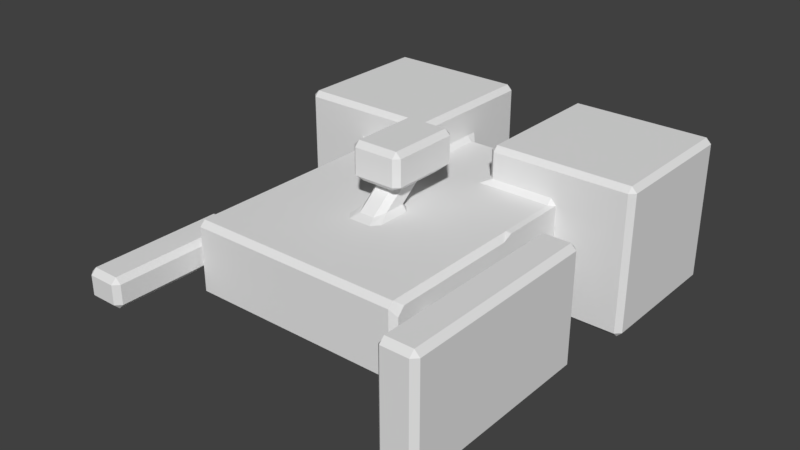 # Source: spaceSimpleNEW.blend  (saved by Blender 2.78.0; exported with 4.5.12 LTS)
import bpy
from mathutils import Matrix  # noqa: F401  (used for matrix-valued properties, if any)

bpy.ops.wm.read_factory_settings(use_empty=True)
scene = bpy.context.scene
scene.name = 'Scene'

# ---- collections
col_collection_1 = bpy.data.collections.new('Collection 1'); scene.collection.children.link(col_collection_1)

# ---- materials (node trees are filled in below, after node groups)
mat_material = bpy.data.materials.new('Material')
mat_material.alpha_threshold = 0.0
mat_material.use_transparent_shadow = False
mat_material.roughness = 0.5
mat_material.line_color = (0.0, 0.0, 0.0, 1.0)

# ---- material node trees

# ---- world
world_world = bpy.data.worlds.new('World'); scene.world = world_world
world_world.color = (0.05088, 0.05088, 0.05088)
world_world.use_sun_shadow = False
world_world.sun_shadow_jitter_overblur = 0.0
world_world.cycles.sampling_method = 'MANUAL'

# ---- meshes
me_cube = bpy.data.meshes.new('Cube')
me_cube.from_pydata([(-1.0, 5.0, -1.0), (-1.0, 5.0, 1.0), (5.0, 5.0, -1.0), (5.0, 5.0, 1.0), (1.143, 0.8575, -1.0), (0.8575, 0.8575, -1.0), (0.8575, 1.143, -1.0), (1.143, 1.143, -1.0), (1.143, -0.8575, -1.0), (1.143, -1.143, -1.0), (0.8575, -1.143, -1.0), (0.8575, -0.8575, -1.0), (-0.8575, -1.143, -1.0), (-1.0, -1.344, -0.8575), (-1.0, -1.143, -0.6559), (-1.0, -0.8575, -0.8575), (-0.8575, -0.8575, -1.0), (-0.8575, 1.143, -1.0), (-0.8575, 0.8575, -1.0), (-1.0, 0.8575, -0.8575), (-1.0, 1.143, -0.8575), (1.143, 0.7193, 1.0), (1.437, 0.8575, 1.0), (1.143, 1.143, 1.0), (0.8575, 1.143, 1.0), (0.8575, 0.8575, 1.0), (1.143, -0.7193, 1.0), (0.8575, -0.8575, 1.0), (0.8575, -1.143, 1.0), (1.143, -1.143, 1.0), (1.437, -0.8575, 1.0), (-0.8575, -1.143, 1.0), (-0.8575, -0.8575, 1.0), (-1.0, -0.8575, 0.8575), (-1.0, -1.143, 0.6559), (-1.0, -1.344, 0.8575), (-0.8575, 1.143, 1.0), (-1.0, 1.143, 0.8575), (-1.0, 0.8575, 0.8575), (-0.8575, 0.8575, 1.0), (0.8575, 3.0, -1.143), (1.0, 3.143, -1.143), (1.143, 3.143, -1.0), (1.143, 2.857, -1.0), (0.8575, 2.857, -1.0), (-0.8575, 3.0, -1.143), (-0.8575, 2.857, -1.0), (-1.0, 2.857, -0.8575), (-1.143, 3.0, -0.8575), (-1.143, 3.0, -1.143), (1.143, 3.143, 1.0), (1.0, 3.143, 1.143), (0.8575, 3.0, 1.143), (0.8575, 2.857, 1.0), (1.143, 2.857, 1.0), (-0.8575, 3.0, 1.143), (-1.143, 3.0, 1.143), (-1.143, 3.0, 0.8575), (-1.0, 2.857, 0.8575), (-0.8575, 2.857, 1.0), (1.0, 5.143, -0.8575), (1.143, 5.0, -0.8575), (1.143, 4.857, -1.0), (1.0, 4.857, -1.143), (1.0, 5.143, -1.143), (1.143, 4.857, 1.0), (1.143, 5.0, 0.8575), (1.0, 5.143, 0.8575), (1.0, 5.143, 1.143), (1.0, 4.857, 1.143), (0.8575, -3.0, -0.8575), (0.8575, -2.857, -1.0), (1.143, -2.857, -1.0), (1.143, -3.0, -0.8575), (-0.8575, -3.0, -0.8575), (-1.0, -2.857, -0.6559), (-1.0, -2.656, -0.8575), (-0.8575, -2.857, -1.0), (0.8575, -3.0, 0.8575), (1.143, -3.0, 0.8575), (1.143, -2.857, 1.0), (0.8575, -2.857, 1.0), (-0.8575, -3.0, 0.8575), (-0.8575, -2.857, 1.0), (-1.0, -2.656, 0.8575), (-1.0, -2.857, 0.6559), (7.0, 3.143, 1.143), (6.857, 3.0, 1.143), (6.857, 3.0, 0.9791), (7.0, 3.143, 0.8575), (7.0, 3.143, -1.143), (7.0, 3.143, -0.8575), (6.857, 3.0, -0.8575), (6.857, 3.0, -1.143), (2.857, 0.8575, -1.0), (2.857, 1.143, -1.0), (3.143, 1.143, -1.0), (3.143, 0.8575, -1.0), (2.857, -0.8575, -1.0), (3.143, -0.8575, -1.0), (3.143, -1.143, -1.0), (2.857, -1.143, -1.0), (2.857, 0.7193, 1.0), (3.143, 0.8575, 1.0), (3.143, 1.143, 1.0), (2.857, 1.143, 1.0), (2.563, 0.8575, 1.0), (2.857, -0.7193, 1.0), (2.563, -0.8575, 1.0), (2.857, -1.143, 1.0), (3.143, -1.143, 1.0), (3.143, -0.8575, 1.0), (3.143, 3.0, -1.143), (3.143, 2.857, -1.0), (2.857, 2.857, -1.0), (2.857, 3.143, -1.0), (3.0, 3.143, -1.143), (2.857, 3.143, 1.0), (2.857, 2.857, 1.0), (3.143, 2.857, 1.0), (3.143, 3.0, 1.143), (3.0, 3.143, 1.143), (3.0, 5.143, -0.8575), (3.0, 5.143, -1.143), (3.0, 4.857, -1.143), (2.857, 4.857, -1.0), (2.857, 5.0, -0.8575), (2.857, 4.857, 1.0), (3.0, 4.857, 1.143), (3.0, 5.143, 1.143), (3.0, 5.143, 0.8575), (2.857, 5.0, 0.8575), (3.143, -2.857, -1.0), (3.143, -3.0, -0.8575), (2.857, -3.0, -0.8575), (2.857, -2.857, -1.0), (3.143, -2.857, 1.0), (2.857, -2.857, 1.0), (2.857, -3.0, 0.8575), (3.143, -3.0, 0.8575), (6.857, 7.0, -1.143), (6.857, 7.0, -0.8575), (7.0, 6.857, -0.8575), (7.0, 6.857, -1.143), (7.0, 6.857, 1.143), (7.0, 6.857, 0.8575), (6.857, 7.0, 0.8575), (6.857, 7.0, 1.143), (4.857, 1.143, -1.0), (5.0, 1.143, -0.8575), (5.0, 0.8575, -0.8575), (4.857, 0.8575, -1.0), (4.857, -1.143, -1.0), (4.857, -0.8575, -1.0), (5.0, -0.8575, -0.8575), (5.0, -1.143, -0.6559), (5.0, -1.344, -0.8575), (4.857, 1.143, 1.0), (4.857, 0.8575, 1.0), (5.0, 0.8575, 0.8575), (5.0, 1.143, 0.9791), (4.857, -1.143, 1.0), (5.0, -1.344, 0.8575), (5.0, -1.143, 0.6559), (5.0, -0.8575, 0.8575), (4.857, -0.8575, 1.0), (4.857, 2.857, -1.0), (4.857, 3.0, -1.143), (5.143, 3.0, -1.143), (5.0, 3.0, -0.8575), (5.0, 3.0, 0.9791), (5.143, 3.0, 1.143), (4.857, 3.0, 1.143), (4.857, 2.857, 1.0), (5.0, -2.857, -0.6559), (4.857, -3.0, -0.8575), (4.857, -2.857, -1.0), (5.0, -2.656, -0.8575), (5.0, -2.857, 0.6559), (5.0, -2.656, 0.8575), (4.857, -2.857, 1.0), (4.857, -3.0, 0.8575), (7.0, 5.143, 1.143), (7.0, 4.857, 1.143), (7.0, 4.857, 0.8575), (7.0, 5.143, 0.8575), (7.0, 4.857, -1.143), (7.0, 5.143, -1.143), (7.0, 5.143, -0.8575), (7.0, 4.857, -0.8575), (5.143, 7.0, 1.143), (5.143, 7.0, 0.8575), (4.857, 7.0, 0.8575), (4.857, 7.0, 1.143), (5.143, 7.0, -1.143), (4.857, 7.0, -1.143), (4.857, 7.0, -0.8575), (5.143, 7.0, -0.8575), (-2.857, 7.0, -0.8575), (-2.857, 7.0, -1.143), (-3.0, 6.857, -1.143), (-3.0, 6.857, -0.8575), (-2.857, 7.0, 1.143), (-2.857, 7.0, 0.8575), (-3.0, 6.857, 0.8575), (-3.0, 6.857, 1.143), (-3.0, 4.857, 1.143), (-3.0, 5.143, 1.143), (-3.0, 5.143, 0.8575), (-3.0, 4.857, 0.8575), (-3.0, 4.857, -1.143), (-3.0, 4.857, -0.8575), (-3.0, 5.143, -0.8575), (-3.0, 5.143, -1.143), (-1.143, 7.0, 1.143), (-0.8575, 7.0, 1.143), (-0.8575, 7.0, 0.8575), (-1.143, 7.0, 0.8575), (1.0, 6.857, 0.8575), (0.8575, 7.0, 0.8575), (0.8575, 7.0, 1.143), (1.0, 6.857, 1.143), (-1.143, 7.0, -1.143), (-1.143, 7.0, -0.8575), (-0.8575, 7.0, -0.8575), (-0.8575, 7.0, -1.143), (1.0, 6.857, -1.143), (0.8575, 7.0, -1.143), (0.8575, 7.0, -0.8575), (1.0, 6.857, -0.8575), (3.143, 7.0, 1.143), (3.143, 7.0, 0.8575), (3.0, 6.857, 0.8575), (3.0, 6.857, 1.143), (3.0, 6.857, -1.143), (3.0, 6.857, -0.8575), (3.143, 7.0, -0.8575), (3.143, 7.0, -1.143), (-2.857, 3.0, -1.143), (-2.857, 3.0, -0.8575), (-3.0, 3.143, -0.8575), (-3.0, 3.143, -1.143), (-3.0, 3.143, 1.143), (-3.0, 3.143, 0.8575), (-2.857, 3.0, 0.8575), (-2.857, 3.0, 1.143), (0.8575, 3.0, 1.857), (1.0, 3.143, 1.857), (0.8575, 3.143, 2.0), (-1.143, 3.0, 1.857), (-0.8575, 3.0, 1.857), (-0.8575, 3.143, 2.0), (-1.143, 3.143, 2.0), (0.8575, 5.143, 2.0), (0.8575, 4.857, 2.0), (1.0, 4.857, 1.857), (1.0, 5.143, 1.857), (-0.8575, 5.143, 2.0), (-1.143, 5.143, 2.0), (-1.143, 4.857, 2.0), (-0.8575, 4.857, 2.0), (7.0, 3.143, 1.857), (6.857, 3.143, 2.0), (6.857, 3.0, 1.857), (7.0, 5.143, 1.857), (6.857, 5.143, 2.0), (6.857, 4.857, 2.0), (7.0, 4.857, 1.857), (5.143, 5.143, 2.0), (4.857, 5.143, 2.0), (4.857, 4.857, 2.0), (5.143, 4.857, 2.0), (5.143, 7.0, 1.857), (4.857, 7.0, 1.857), (4.857, 6.857, 2.0), (5.143, 6.857, 2.0), (7.0, 6.857, 1.857), (6.857, 7.0, 1.857), (6.857, 6.857, 2.0), (3.0, 3.143, 1.857), (3.143, 3.0, 1.857), (3.143, 3.143, 2.0), (3.0, 5.143, 1.857), (3.0, 4.857, 1.857), (3.143, 4.857, 2.0), (3.143, 5.143, 2.0), (5.143, 3.143, 2.0), (4.857, 3.143, 2.0), (4.857, 3.0, 1.857), (5.143, 3.0, 1.857), (3.143, 7.0, 1.857), (3.0, 6.857, 1.857), (3.143, 6.857, 2.0), (-1.143, 7.0, 1.857), (-1.143, 6.857, 2.0), (-0.8575, 6.857, 2.0), (-0.8575, 7.0, 1.857), (-2.857, 7.0, 1.857), (-3.0, 6.857, 1.857), (-2.857, 6.857, 2.0), (-3.0, 4.857, 1.857), (-2.857, 4.857, 2.0), (-2.857, 5.143, 2.0), (-3.0, 5.143, 1.857), (0.8575, 7.0, 1.857), (0.8575, 6.857, 2.0), (1.0, 6.857, 1.857), (-3.0, 3.143, 1.857), (-2.857, 3.0, 1.857), (-2.857, 3.143, 2.0), (-1.143, 7.0, -1.857), (-0.8575, 7.0, -1.857), (-0.8575, 6.857, -2.0), (-1.143, 6.857, -2.0), (-3.0, 6.857, -1.857), (-2.857, 7.0, -1.857), (-2.857, 6.857, -2.0), (1.0, 3.143, -1.857), (0.8575, 3.0, -1.857), (0.8575, 3.143, -2.0), (-0.8575, 3.0, -1.857), (-1.143, 3.0, -1.857), (-1.143, 3.143, -2.0), (-0.8575, 3.143, -2.0), (5.143, 7.0, -1.857), (5.143, 6.857, -2.0), (4.857, 6.857, -2.0), (4.857, 7.0, -1.857), (6.857, 7.0, -1.857), (7.0, 6.857, -1.857), (6.857, 6.857, -2.0), (0.8575, 5.143, -2.0), (1.0, 5.143, -1.857), (1.0, 4.857, -1.857), (0.8575, 4.857, -2.0), (-0.8575, 5.143, -2.0), (-0.8575, 4.857, -2.0), (-1.143, 4.857, -2.0), (-1.143, 5.143, -2.0), (6.857, 3.0, -1.857), (6.857, 3.143, -2.0), (7.0, 3.143, -1.857), (7.0, 4.857, -1.857), (6.857, 4.857, -2.0), (6.857, 5.143, -2.0), (7.0, 5.143, -1.857), (4.857, 3.0, -1.857), (4.857, 3.143, -2.0), (5.143, 3.143, -2.0), (5.143, 3.0, -1.857), (3.0, 5.143, -1.857), (3.143, 5.143, -2.0), (3.143, 4.857, -2.0), (3.0, 4.857, -1.857), (3.143, 3.0, -1.857), (3.0, 3.143, -1.857), (3.143, 3.143, -2.0), (5.143, 4.857, -2.0), (4.857, 4.857, -2.0), (4.857, 5.143, -2.0), (5.143, 5.143, -2.0), (3.0, 6.857, -1.857), (3.143, 7.0, -1.857), (3.143, 6.857, -2.0), (-3.0, 4.857, -1.857), (-3.0, 5.143, -1.857), (-2.857, 5.143, -2.0), (-2.857, 4.857, -2.0), (1.0, 6.857, -1.857), (0.8575, 6.857, -2.0), (0.8575, 7.0, -1.857), (-2.857, 3.0, -1.857), (-3.0, 3.143, -1.857), (-2.857, 3.143, -2.0), (1.65, 0.4761, 1.143), (1.793, 0.6375, 1.087), (1.697, 0.6675, 1.0), (1.507, 0.4526, 1.0), (1.65, -0.1096, 1.143), (1.507, -0.4526, 1.0), (1.697, -0.6675, 1.0), (1.793, -0.4125, 1.087), (2.35, 0.4761, 1.143), (2.493, 0.4526, 1.0), (2.303, 0.6675, 1.0), (2.207, 0.6375, 1.087), (2.35, -0.1096, 1.143), (2.207, -0.4125, 1.087), (2.303, -0.6675, 1.0), (2.493, -0.4526, 1.0), (1.507, 1.382, 1.7), (1.726, 1.568, 1.7), (1.793, 1.313, 1.613), (1.65, 1.01, 1.557), (1.507, 0.4182, 1.7), (1.65, 0.4239, 1.557), (1.793, 0.2625, 1.613), (1.726, 0.2325, 1.7), (2.493, 1.382, 1.7), (2.35, 1.01, 1.557), (2.207, 1.313, 1.613), (2.274, 1.568, 1.7), (2.493, 0.4181, 1.7), (2.274, 0.2325, 1.7), (2.207, 0.2625, 1.613), (2.35, 0.4239, 1.557), (1.3, 1.807, 1.843), (1.443, 1.95, 1.843), (1.566, 1.807, 1.7), (1.443, 1.479, 1.7), (1.3, -0.007483, 1.843), (1.443, 0.3207, 1.7), (1.566, -0.007483, 1.7), (1.443, -0.15, 1.843), (2.7, 1.807, 1.843), (2.557, 1.479, 1.7), (2.434, 1.807, 1.7), (2.557, 1.95, 1.843), (2.7, -0.007483, 1.843), (2.557, -0.15, 1.843), (2.434, -0.007483, 1.7), (2.557, 0.3207, 1.7), (1.3, 1.807, 2.557), (1.443, 1.807, 2.7), (1.443, 1.95, 2.557), (1.3, -0.007483, 2.557), (1.443, -0.15, 2.557), (1.443, -0.007483, 2.7), (2.7, 1.807, 2.557), (2.557, 1.95, 2.557), (2.557, 1.807, 2.7), (2.7, -0.007483, 2.557), (2.557, -0.007483, 2.7), (2.557, -0.15, 2.557), (5.143, -1.7, -0.1575), (5.143, -1.843, -0.3), (5.0, -1.759, -0.4425), (5.0, -1.557, -0.241), (5.143, -1.7, 0.1575), (5.0, -1.557, 0.241), (5.0, -1.759, 0.4425), (5.143, -1.843, 0.3), (5.143, -2.3, -0.1575), (5.0, -2.443, -0.241), (5.0, -2.241, -0.4425), (5.143, -2.157, -0.3), (5.143, -2.3, 0.1575), (5.143, -2.157, 0.3), (5.0, -2.241, 0.4425), (5.0, -2.443, 0.241), (6.0, -1.557, -0.2134), (6.0, -1.735, -0.4425), (5.857, -1.843, -0.3), (5.857, -1.7, -0.1575), (6.0, -1.557, 0.2134), (5.857, -1.7, 0.1575), (5.857, -1.843, 0.3), (6.0, -1.735, 0.4425), (6.0, -2.443, -0.2134), (5.857, -2.3, -0.1575), (5.857, -2.157, -0.3), (6.0, -2.265, -0.4425), (6.0, -2.443, 0.2134), (6.0, -2.265, 0.4425), (5.857, -2.157, 0.3), (5.857, -2.3, 0.1575), (6.143, 0.772, -1.441), (6.143, 0.6295, -1.584), (6.0, 0.1884, -1.441), (6.0, 0.6295, -1.349), (6.143, 0.772, 1.441), (6.0, 0.6295, 1.349), (6.0, 0.1884, 1.441), (6.143, 0.6295, 1.584), (6.143, -4.772, -1.441), (6.0, -4.629, -1.349), (6.0, -4.188, -1.441), (6.143, -4.629, -1.584), (6.143, -4.772, 1.441), (6.143, -4.629, 1.584), (6.0, -4.188, 1.441), (6.0, -4.629, 1.349), (6.857, 0.772, -1.441), (7.0, 0.6295, -1.441), (6.857, 0.6295, -1.584), (6.857, 0.772, 1.441), (6.857, 0.6295, 1.584), (7.0, 0.6295, 1.441), (6.857, -4.772, -1.441), (6.857, -4.629, -1.584), (7.0, -4.629, -1.441), (6.857, -4.772, 1.441), (7.0, -4.629, 1.441), (6.857, -4.629, 1.584), (-1.143, -1.743, -0.4), (-1.143, -1.6, -0.2575), (-1.0, -1.457, -0.341), (-1.0, -1.659, -0.5425), (-1.143, -1.743, 0.4), (-1.0, -1.659, 0.5425), (-1.0, -1.457, 0.341), (-1.143, -1.6, 0.2575), (-1.143, -2.257, -0.4), (-1.0, -2.341, -0.5425), (-1.0, -2.543, -0.341), (-1.0, -2.543, -0.2575), (-1.143, -2.543, -0.4), (-1.143, -2.257, 0.4), (-1.143, -2.543, 0.4), (-1.0, -2.543, 0.2575), (-1.0, -2.543, 0.341), (-1.0, -2.341, 0.5425), (-1.857, -1.743, -0.4), (-2.0, -1.743, -0.2575), (-1.857, -1.6, -0.2575), (-1.857, -1.743, 0.4), (-1.857, -1.6, 0.2575), (-2.0, -1.743, 0.2575), (-1.857, -2.257, -0.4), (-1.857, -2.543, -0.4), (-2.0, -2.543, -0.2575), (-2.0, -2.257, -0.2575), (-1.857, -2.257, 0.4), (-2.0, -2.257, 0.2575), (-2.0, -2.543, 0.2575), (-1.857, -2.543, 0.4), (-1.0, -3.543, -0.2575), (-1.143, -3.543, -0.4), (-1.143, -3.257, -0.4), (-1.0, -3.257, -0.2575), (-1.0, -3.543, 0.2575), (-1.0, -3.257, 0.2575), (-1.143, -3.257, 0.4), (-1.143, -3.543, 0.4), (-2.0, -3.543, -0.2575), (-2.0, -3.257, -0.2575), (-1.857, -3.257, -0.4), (-1.857, -3.543, -0.4), (-2.0, -3.543, 0.2575), (-1.857, -3.543, 0.4), (-1.857, -3.257, 0.4), (-2.0, -3.257, 0.2575), (-1.0, -4.543, -0.2575), (-1.143, -4.543, -0.4), (-1.143, -4.257, -0.4), (-1.0, -4.257, -0.2575), (-1.0, -4.543, 0.2575), (-1.0, -4.257, 0.2575), (-1.143, -4.257, 0.4), (-1.143, -4.543, 0.4), (-2.0, -4.543, -0.2575), (-2.0, -4.257, -0.2575), (-1.857, -4.257, -0.4), (-1.857, -4.543, -0.4), (-2.0, -4.543, 0.2575), (-1.857, -4.543, 0.4), (-1.857, -4.257, 0.4), (-2.0, -4.257, 0.2575), (-1.0, -5.257, -0.2575), (-1.143, -5.4, -0.2575), (-1.143, -5.257, -0.4), (-1.0, -5.257, 0.2575), (-1.143, -5.257, 0.4), (-1.143, -5.4, 0.2575), (-2.0, -5.257, -0.2575), (-1.857, -5.257, -0.4), (-1.857, -5.4, -0.2575), (-2.0, -5.257, 0.2575), (-1.857, -5.4, 0.2575), (-1.857, -5.257, 0.4)], [(0, 1)], [(6, 17, 46, 44), (36, 24, 53, 59), (67, 60, 229, 218), (72, 9, 101, 135), (54, 23, 105, 118), (55, 52, 246, 250), (7, 43, 114, 95), (143, 187, 345, 329), (99, 97, 151, 153), (194, 140, 328, 324), (122, 130, 232, 235), (12, 10, 71, 77), (68, 221, 306, 256), (29, 80, 137, 109), (51, 69, 255, 247), (138, 79, 73, 134), (169, 92, 88, 170), (42, 62, 125, 115), (103, 111, 165, 158), (193, 230, 290, 273), (206, 242, 307, 300), (96, 113, 166, 148), (119, 104, 157, 173), (30, 108, 388, 380), (87, 263, 289, 171), (25, 39, 32, 27), (13, 76, 503, 497), (8, 4, 94, 98), (49, 238, 371, 321), (106, 22, 376, 384), (160, 149, 169, 170), (155, 163, 439, 437), (178, 174, 443, 449), (177, 156, 436, 444), (205, 207, 303, 298), (116, 124, 353, 355), (123, 234, 361, 350), (107, 102, 383, 389), (167, 112, 354, 346), (237, 195, 327, 362), (132, 100, 152, 176), (147, 190, 272, 277), (65, 50, 117, 127), (212, 208, 204, 201), (120, 172, 288, 280), (185, 188, 142, 145), (217, 223, 198, 203), (175, 181, 139, 133), (220, 215, 296, 304), (241, 210, 364, 372), (226, 64, 332, 368), (197, 191, 146, 141), (74, 70, 78, 82), (75, 85, 510, 504), (61, 66, 131, 126), (186, 90, 341, 342), (285, 269, 274, 292), (309, 252, 259, 301), (275, 268, 265, 278), (313, 338, 366, 316), (284, 281, 287, 270), (266, 271, 286, 262), (258, 294, 299, 302), (257, 253, 305, 295), (93, 168, 349, 339), (128, 121, 279, 283), (209, 211, 240, 243), (189, 184, 89, 91), (245, 56, 249, 308), (225, 227, 370, 311), (214, 202, 297, 293), (150, 159, 164, 154), (319, 323, 336, 334), (322, 373, 367, 337), (359, 351, 363, 326), (356, 352, 358, 347), (374, 378, 395, 393), (331, 335, 312, 369), (343, 340, 348, 357), (360, 325, 330, 344), (63, 41, 317, 333), (219, 228, 224, 216), (182, 144, 276, 264), (213, 200, 314, 365), (233, 129, 282, 291), (239, 48, 57, 244), (199, 222, 310, 315), (251, 248, 254, 260), (40, 45, 320, 318), (34, 14, 496, 500), (21, 26, 379, 377), (390, 394, 411, 409), (28, 31, 83, 81), (84, 35, 499, 511), (110, 136, 180, 161), (402, 398, 415, 421), (386, 382, 399, 405), (385, 375, 392, 400), (381, 387, 404, 396), (413, 419, 433, 426), (401, 391, 408, 416), (397, 403, 420, 412), (406, 410, 425, 422), (434, 438, 455, 453), (423, 427, 432, 430), (418, 414, 428, 431), (417, 407, 424, 429), (441, 447, 464, 456), (162, 179, 448, 440), (170, 3, 2, 169), (236, 231, 192, 196), (462, 458, 475, 481), (445, 435, 452, 460), (446, 442, 459, 465), (450, 454, 471, 469), (473, 479, 493, 486), (466, 470, 485, 482), (457, 463, 480, 472), (461, 451, 468, 476), (494, 502, 518, 512), (477, 467, 484, 489), (478, 474, 488, 491), (483, 487, 492, 490), (507, 498, 515, 522), (183, 267, 261, 86), (19, 15, 33, 38), (37, 58, 47, 20), (524, 520, 535, 541), (505, 509, 531, 529), (521, 523, 517, 513), (501, 495, 514, 516), (533, 539, 556, 548), (526, 530, 547, 545), (508, 525, 540, 532), (519, 506, 528, 536), (559, 563, 568, 566), (542, 546, 561, 558), (538, 534, 551, 557), (537, 527, 544, 552), (554, 550, 564, 567), (553, 543, 560, 565), (549, 555, 569, 562), (4, 5, 6, 7), (8, 9, 10, 11), (12, 13, 14, 15, 16), (17, 18, 19, 20), (21, 22, 23, 24, 25), (26, 27, 28, 29, 30), (31, 32, 33, 34, 35), (36, 37, 38, 39), (40, 41, 42, 43, 44), (45, 46, 47, 48, 49), (50, 51, 52, 53, 54), (55, 56, 57, 58, 59), (60, 61, 62, 63, 64), (65, 66, 67, 68, 69), (70, 71, 72, 73), (74, 75, 76, 77), (78, 79, 80, 81), (82, 83, 84, 85), (86, 87, 88, 89), (90, 91, 92, 93), (94, 95, 96, 97), (98, 99, 100, 101), (102, 103, 104, 105, 106), (107, 108, 109, 110, 111), (112, 113, 114, 115, 116), (117, 118, 119, 120, 121), (122, 123, 124, 125, 126), (127, 128, 129, 130, 131), (132, 133, 134, 135), (136, 137, 138, 139), (140, 141, 142, 143), (144, 145, 146, 147), (148, 149, 150, 151), (152, 153, 154, 155, 156), (157, 158, 159, 160), (161, 162, 163, 164, 165), (166, 167, 168, 169), (170, 171, 172, 173), (174, 175, 176, 177), (178, 179, 180, 181), (182, 183, 184, 185), (186, 187, 188, 189), (190, 191, 192, 193), (194, 195, 196, 197), (198, 199, 200, 201), (202, 203, 204, 205), (206, 207, 208, 209), (210, 211, 212, 213), (214, 215, 216, 217), (218, 219, 220, 221), (222, 223, 224, 225), (226, 227, 228, 229), (230, 231, 232, 233), (234, 235, 236, 237), (238, 239, 240, 241), (242, 243, 244, 245), (246, 247, 248), (249, 250, 251, 252), (253, 254, 255, 256), (257, 258, 259, 260), (261, 262, 263), (264, 265, 266, 267), (268, 269, 270, 271), (272, 273, 274, 275), (276, 277, 278), (279, 280, 281), (282, 283, 284, 285), (286, 287, 288, 289), (290, 291, 292), (293, 294, 295, 296), (297, 298, 299), (300, 301, 302, 303), (304, 305, 306), (307, 308, 309), (310, 311, 312, 313), (314, 315, 316), (317, 318, 319), (320, 321, 322, 323), (324, 325, 326, 327), (328, 329, 330), (331, 332, 333, 334), (335, 336, 337, 338), (339, 340, 341), (342, 343, 344, 345), (346, 347, 348, 349), (350, 351, 352, 353), (354, 355, 356), (357, 358, 359, 360), (361, 362, 363), (364, 365, 366, 367), (368, 369, 370), (371, 372, 373), (374, 375, 376, 377), (378, 379, 380, 381), (382, 383, 384, 385), (386, 387, 388, 389), (390, 391, 392, 393), (394, 395, 396, 397), (398, 399, 400, 401), (402, 403, 404, 405), (406, 407, 408, 409), (410, 411, 412, 413), (414, 415, 416, 417), (418, 419, 420, 421), (422, 423, 424), (425, 426, 427), (428, 429, 430), (431, 432, 433), (434, 435, 436, 437), (438, 439, 440, 441), (442, 443, 444, 445), (446, 447, 448, 449), (450, 451, 452, 453), (454, 455, 456, 457), (458, 459, 460, 461), (462, 463, 464, 465), (466, 467, 468, 469), (470, 471, 472, 473), (474, 475, 476, 477), (478, 479, 480, 481), (482, 483, 484), (485, 486, 487), (488, 489, 490), (491, 492, 493), (494, 495, 496, 497), (498, 499, 500, 501), (502, 503, 504, 505, 506), (507, 508, 509, 510, 511), (512, 513, 514), (515, 516, 517), (518, 519, 520, 521), (522, 523, 524, 525), (526, 527, 528, 529), (530, 531, 532, 533), (534, 535, 536, 537), (538, 539, 540, 541), (542, 543, 544, 545), (546, 547, 548, 549), (550, 551, 552, 553), (554, 555, 556, 557), (558, 559, 560), (561, 562, 563), (564, 565, 566), (567, 568, 569), (4, 8, 11, 5), (5, 18, 17, 6), (131, 66, 65, 127), (10, 12, 16, 11), (54, 118, 117, 50), (15, 19, 18, 16), (222, 199, 198, 223), (25, 27, 26, 21), (24, 36, 39, 25), (27, 32, 31, 28), (32, 39, 38, 33), (44, 46, 45, 40), (197, 141, 140, 194), (52, 55, 59, 53), (23, 54, 53, 24), (58, 37, 36, 59), (46, 17, 20, 47), (43, 7, 6, 44), (40, 318, 317, 41), (60, 67, 66, 61), (267, 183, 182, 264), (147, 277, 276, 144), (354, 112, 116, 355), (62, 42, 41, 63), (50, 65, 69, 51), (70, 74, 77, 71), (89, 184, 183, 86), (81, 83, 82, 78), (9, 72, 71, 10), (76, 13, 12, 77), (35, 84, 83, 31), (80, 29, 28, 81), (90, 186, 189, 91), (91, 89, 88, 92), (290, 230, 233, 291), (190, 147, 146, 191), (92, 169, 168, 93), (97, 99, 98, 94), (152, 100, 99, 153), (96, 148, 151, 97), (102, 107, 111, 103), (157, 104, 103, 158), (104, 119, 118, 105), (113, 96, 95, 114), (126, 131, 130, 122), (124, 116, 115, 125), (121, 128, 127, 117), (110, 161, 165, 111), (100, 132, 135, 101), (136, 110, 109, 137), (141, 146, 145, 142), (188, 185, 184, 189), (144, 182, 185, 145), (7, 95, 94, 4), (101, 9, 8, 98), (137, 80, 79, 138), (125, 62, 61, 126), (108, 30, 29, 109), (72, 135, 134, 73), (105, 23, 22, 106), (42, 115, 114, 43), (150, 154, 153, 151), (149, 160, 159, 150), (154, 164, 163, 155), (158, 165, 164, 159), (160, 170, 173, 157), (169, 149, 148, 166), (174, 178, 181, 175), (156, 177, 176, 152), (179, 162, 161, 180), (129, 233, 232, 130), (123, 350, 353, 124), (128, 283, 282, 129), (303, 207, 206, 300), (364, 210, 213, 365), (234, 123, 122, 235), (180, 136, 139, 181), (175, 133, 132, 176), (166, 113, 112, 167), (187, 143, 142, 188), (172, 120, 119, 173), (196, 192, 191, 197), (199, 315, 314, 200), (195, 237, 236, 196), (235, 232, 231, 236), (230, 193, 192, 231), (341, 90, 93, 339), (170, 88, 87, 171), (217, 203, 202, 214), (201, 204, 203, 198), (204, 208, 207, 205), (307, 242, 245, 308), (167, 346, 349, 168), (229, 60, 64, 226), (211, 209, 208, 212), (228, 219, 218, 229), (223, 217, 216, 224), (219, 216, 215, 220), (227, 225, 224, 228), (212, 201, 200, 213), (67, 218, 221, 68), (74, 82, 85, 75), (138, 134, 133, 139), (78, 70, 73, 79), (55, 250, 249, 56), (48, 239, 238, 49), (56, 245, 244, 57), (209, 243, 242, 206), (47, 58, 57, 48), (239, 244, 243, 240), (210, 241, 240, 211), (248, 251, 250, 246), (253, 257, 260, 254), (251, 260, 259, 252), (247, 255, 254, 248), (261, 267, 266, 262), (265, 268, 271, 266), (275, 278, 277, 272), (281, 284, 283, 279), (278, 265, 264, 276), (286, 271, 270, 287), (285, 292, 291, 282), (274, 269, 268, 275), (284, 270, 269, 285), (287, 281, 280, 288), (292, 274, 273, 290), (289, 263, 262, 286), (293, 297, 299, 294), (298, 303, 302, 299), (294, 258, 257, 295), (304, 296, 295, 305), (256, 306, 305, 253), (301, 259, 258, 302), (252, 309, 308, 249), (300, 307, 309, 301), (272, 190, 193, 273), (220, 304, 306, 221), (255, 69, 68, 256), (120, 280, 279, 121), (246, 52, 51, 247), (171, 289, 288, 172), (263, 87, 86, 261), (205, 298, 297, 202), (296, 215, 214, 293), (313, 316, 315, 310), (318, 320, 323, 319), (324, 328, 330, 325), (334, 336, 335, 331), (336, 323, 322, 337), (333, 317, 319, 334), (340, 343, 342, 341), (339, 349, 348, 340), (352, 356, 355, 353), (357, 348, 347, 358), (359, 326, 325, 360), (358, 352, 351, 359), (363, 351, 350, 361), (346, 354, 356, 347), (344, 330, 329, 345), (337, 367, 366, 338), (326, 363, 362, 327), (360, 344, 343, 357), (338, 313, 312, 335), (368, 332, 331, 369), (369, 312, 311, 370), (365, 314, 316, 366), (321, 371, 373, 322), (367, 373, 372, 364), (332, 64, 63, 333), (370, 227, 226, 368), (186, 342, 345, 187), (328, 140, 143, 329), (49, 321, 320, 45), (371, 238, 241, 372), (327, 195, 194, 324), (225, 311, 310, 222), (237, 362, 361, 234), (14, 34, 33, 15), (19, 38, 37, 20), (377, 379, 378, 374), (382, 386, 389, 383), (387, 381, 380, 388), (384, 376, 375, 385), (30, 380, 379, 26), (376, 22, 21, 377), (383, 102, 106, 384), (107, 389, 388, 108), (393, 395, 394, 390), (398, 402, 405, 399), (403, 397, 396, 404), (400, 392, 391, 401), (385, 400, 399, 382), (404, 387, 386, 405), (395, 378, 381, 396), (392, 375, 374, 393), (409, 411, 410, 406), (414, 418, 421, 415), (419, 413, 412, 420), (416, 408, 407, 417), (402, 421, 420, 403), (411, 394, 397, 412), (408, 391, 390, 409), (415, 398, 401, 416), (422, 425, 427, 423), (430, 432, 431, 428), (432, 427, 426, 433), (429, 424, 423, 430), (406, 422, 424, 407), (428, 414, 417, 429), (433, 419, 418, 431), (425, 410, 413, 426), (437, 439, 438, 434), (442, 446, 449, 443), (435, 445, 444, 436), (447, 441, 440, 448), (162, 440, 439, 163), (436, 156, 155, 437), (443, 174, 177, 444), (178, 449, 448, 179), (453, 455, 454, 450), (458, 462, 465, 459), (451, 461, 460, 452), (463, 457, 456, 464), (434, 453, 452, 435), (459, 442, 445, 460), (441, 456, 455, 438), (446, 465, 464, 447), (469, 471, 470, 466), (474, 478, 481, 475), (467, 477, 476, 468), (479, 473, 472, 480), (462, 481, 480, 463), (471, 454, 457, 472), (461, 476, 475, 458), (450, 469, 468, 451), (482, 485, 487, 483), (490, 492, 491, 488), (483, 490, 489, 484), (492, 487, 486, 493), (466, 482, 484, 467), (488, 474, 477, 489), (473, 486, 485, 470), (478, 491, 493, 479), (502, 494, 497, 503), (498, 507, 511, 499), (504, 510, 509, 505), (495, 501, 500, 496), (34, 500, 499, 35), (510, 85, 84, 511), (503, 76, 75, 504), (496, 14, 13, 497), (521, 513, 512, 518), (517, 523, 522, 515), (520, 524, 523, 521), (513, 517, 516, 514), (494, 512, 514, 495), (515, 498, 501, 516), (525, 508, 507, 522), (518, 502, 506, 519), (529, 531, 530, 526), (534, 538, 541, 535), (539, 533, 532, 540), (536, 528, 527, 537), (524, 541, 540, 525), (531, 509, 508, 532), (519, 536, 535, 520), (505, 529, 528, 506), (545, 547, 546, 542), (550, 554, 557, 551), (555, 549, 548, 556), (552, 544, 543, 553), (526, 545, 544, 527), (551, 534, 537, 552), (556, 539, 538, 557), (547, 530, 533, 548), (558, 561, 563, 559), (566, 568, 567, 564), (568, 563, 562, 569), (565, 560, 559, 566), (553, 565, 564, 550), (569, 555, 554, 567), (561, 546, 549, 562), (560, 543, 542, 558), (5, 11, 16, 18)])
_uv = me_cube.uv_layers.new(name='UVMap')
_uv.uv.foreach_set('vector', [0.9287, 0.07126, 0.07126, 0.07126, 0.07126, 0.9287, 0.9287, 0.9287, 0.07126, 0.07126, 0.9287, 0.07126, 0.9287, 0.9287, 0.07126, 0.9287, 0.07126, 0.9287, 0.07126, 0.07126, 0.9287, 0.07126, 0.9287, 0.9287, 0.07126, 0.07126, 0.07126, 0.9287, 0.9287, 0.9287, 0.9287, 0.07126, 0.07126, 0.9287, 0.07126, 0.07126, 0.9287, 0.07126, 0.9287, 0.9287, 0.07126, 0.07126, 0.9287, 0.07126, 0.9287, 0.4287, 0.07126, 0.4287, 0.07126, 0.07126, 0.07126, 0.9287, 0.9287, 0.9287, 0.9287, 0.07126, 0.9287, 0.9287, 0.07126, 0.9287, 0.07126, 0.5713, 0.9287, 0.5713, 0.07126, 0.07126, 0.07126, 0.9287, 0.9287, 0.9287, 0.9287, 0.07126, 0.07126, 0.9287, 0.9287, 0.9287, 0.9287, 0.5713, 0.07126, 0.5713, 0.07126, 0.07126, 0.07126, 0.9287, 0.9287, 0.9287, 0.9287, 0.07126, 0.07126, 0.9287, 0.9287, 0.9287, 0.9287, 0.07126, 0.07126, 0.07126, 0.07126, 0.07126, 0.9287, 0.07126, 0.9287, 0.4287, 0.07126, 0.4287, 0.07126, 0.9287, 0.07126, 0.07126, 0.9287, 0.07126, 0.9287, 0.9287, 0.07126, 0.07126, 0.9287, 0.07126, 0.9287, 0.4287, 0.07126, 0.4287, 0.9287, 0.9287, 0.07126, 0.9287, 0.07126, 0.07126, 0.9287, 0.07126, 2.384e-07, 0.07126, 0.9287, 0.07126, 0.9287, 0.9896, 2.384e-07, 0.9896, 0.07126, 0.07126, 0.07126, 0.9287, 0.9287, 0.9287, 0.9287, 0.07126, 0.07126, 0.9287, 0.07126, 0.07126, 0.9287, 0.07126, 0.9287, 0.9287, 0.9287, 0.07126, 0.07126, 0.07126, 0.07126, 0.4287, 0.9287, 0.4287, 0.9287, 0.07126, 0.07126, 0.07126, 0.07126, 0.4287, 0.9287, 0.4287, 0.07126, 0.07126, 0.07126, 0.9287, 0.9287, 0.9287, 0.9287, 0.07126, 0.07126, 0.9287, 0.07126, 0.07126, 0.9287, 0.07126, 0.9287, 0.9287, 0.2183, 0.07126, 0.7817, 0.07126, 0.6517, 0.1662, 0.3483, 0.1662, 0.9287, 0.07126, 0.9287, 0.4287, 0.07126, 0.4287, 0.07126, 0.07126, 0.9287, 0.9287, 0.07126, 0.9287, 0.07126, 0.07126, 0.9287, 0.07126, 0.828, 0.07126, 0.172, 0.07126, 0.3295, 0.2287, 0.6705, 0.2287, 0.07126, 0.07126, 0.07126, 0.9287, 0.9287, 0.9287, 0.9287, 0.07126, 0.9287, 0.9287, 0.07126, 0.9287, 0.07126, 0.5713, 0.9287, 0.5713, 0.7817, 0.9287, 0.2183, 0.9287, 0.3483, 0.8338, 0.6517, 0.8338, 0.07126, 0.9896, 0.07126, 0.07126, 1.0, 0.07126, 1.0, 0.9896, 0.9287, 0.172, 0.9287, 0.828, 0.7213, 0.6205, 0.7213, 0.3795, 0.07126, 0.828, 0.07126, 0.172, 0.2787, 0.3795, 0.2787, 0.6205, 0.172, 0.07126, 0.828, 0.07126, 0.6205, 0.2787, 0.3795, 0.2787, 0.9287, 0.07126, 0.07126, 0.07126, 0.07126, 0.4287, 0.9287, 0.4287, 0.07126, 0.9287, 0.9287, 0.9287, 0.9287, 0.5713, 0.07126, 0.5713, 0.07126, 0.9287, 0.9287, 0.9287, 0.9287, 0.5713, 0.07126, 0.5713, 0.9287, 0.1403, 0.9287, 0.8597, 0.7463, 0.7263, 0.7463, 0.2737, 0.9287, 0.9287, 0.07126, 0.9287, 0.07126, 0.5713, 0.9287, 0.5713, 0.07126, 0.9287, 0.9287, 0.9287, 0.9287, 0.5713, 0.07126, 0.5713, 0.07126, 0.07126, 0.07126, 0.9287, 0.9287, 0.9287, 0.9287, 0.07126, 0.9287, 0.07126, 0.07126, 0.07126, 0.07126, 0.4287, 0.9287, 0.4287, 0.07126, 0.9287, 0.07126, 0.07126, 0.9287, 0.07126, 0.9287, 0.9287, 0.07126, 0.07126, 0.07126, 0.9287, 0.9287, 0.9287, 0.9287, 0.07126, 0.07126, 0.07126, 0.9287, 0.07126, 0.9287, 0.4287, 0.07126, 0.4287, 0.07126, 0.9287, 0.07126, 0.07126, 0.9287, 0.07126, 0.9287, 0.9287, 0.9287, 0.9287, 0.9287, 0.07126, 0.07126, 0.07126, 0.07126, 0.9287, 0.9287, 0.07126, 0.9287, 0.9287, 0.07126, 0.9287, 0.07126, 0.07126, 0.9287, 0.07126, 0.07126, 0.07126, 0.07126, 0.4287, 0.9287, 0.4287, 0.07126, 0.9287, 0.9287, 0.9287, 0.9287, 0.5713, 0.07126, 0.5713, 0.9287, 0.9287, 0.07126, 0.9287, 0.07126, 0.5713, 0.9287, 0.5713, 0.07126, 0.07126, 0.07126, 0.9287, 0.9287, 0.9287, 0.9287, 0.07126, 0.07126, 0.07126, 0.9287, 0.07126, 0.9287, 0.9287, 0.07126, 0.9287, 0.07126, 0.172, 0.07126, 0.828, 0.2287, 0.6705, 0.2287, 0.3295, 0.07126, 0.07126, 0.07126, 0.9287, 0.9287, 0.9287, 0.9287, 0.07126, 0.9287, 0.9287, 0.07126, 0.9287, 0.07126, 0.5713, 0.9287, 0.5713, 0.07126, 0.07126, 0.9287, 0.07126, 0.9287, 0.9287, 0.07126, 0.9287, 0.07126, 0.07126, 0.9287, 0.07126, 0.9287, 0.9287, 0.07126, 0.9287, 0.07126, 0.9287, 0.07126, 0.07126, 0.9287, 0.07126, 0.9287, 0.9287, 0.9287, 0.9287, 0.9287, 0.07126, 0.07126, 0.07126, 0.07126, 0.9287, 0.07126, 0.9287, 0.07126, 0.07126, 0.9287, 0.07126, 0.9287, 0.9287, 0.9287, 0.9287, 0.07126, 0.9287, 0.07126, 0.07126, 0.9287, 0.07126, 0.9287, 0.07126, 0.9287, 0.9287, 0.07126, 0.9287, 0.07126, 0.07126, 0.07126, 0.07126, 0.9287, 0.07126, 0.9287, 0.9287, 0.07126, 0.9287, 0.9287, 0.9287, 0.07126, 0.9287, 0.07126, 0.5713, 0.9287, 0.5713, 0.9287, 0.07126, 0.07126, 0.07126, 0.07126, 0.4287, 0.9287, 0.4287, 0.9287, 0.9287, 0.9287, 0.07126, 0.07126, 0.07126, 0.07126, 0.9287, 0.9287, 0.07126, 0.9287, 0.9287, 0.07126, 0.9287, 0.07126, 0.07126, 0.07126, 0.07126, 0.9287, 0.07126, 0.9287, 0.4287, 0.07126, 0.4287, 0.07126, 0.9287, 0.9287, 0.9287, 0.9287, 0.5713, 0.07126, 0.5713, 0.9287, 0.07126, 0.07126, 0.07126, 0.07126, 0.4287, 0.9287, 0.4287, 0.9287, 0.07126, 0.9287, 0.9287, 0.07126, 0.9287, 0.07126, 0.07126, 0.9287, 0.07126, 0.07126, 0.07126, 0.07126, 0.9287, 0.9287, 0.9287, 0.9287, 0.07126, 0.07126, 0.07126, 0.07126, 0.9287, 0.9287, 0.9287, 0.9287, 0.07126, 0.07126, 0.07126, 0.07126, 0.9287, 0.9287, 0.9287, 0.07126, 0.07126, 0.07126, 0.9287, 0.9287, 0.9287, 0.9287, 0.07126, 0.7381, 0.07126, 0.4452, 0.07126, 0.7119, 0.2787, 1.005, 0.2787, 0.9287, 0.07126, 0.07126, 0.07126, 0.07126, 0.9287, 0.9287, 0.9287, 0.9287, 0.9287, 0.9287, 0.07126, 0.07126, 0.07126, 0.07126, 0.9287, 0.07126, 0.07126, 0.07126, 0.9287, 0.9287, 0.9287, 0.9287, 0.07126, 0.9287, 0.9287, 0.07126, 0.9287, 0.07126, 0.5713, 0.9287, 0.5713, 0.9287, 0.9287, 0.9287, 0.07126, 0.07126, 0.07126, 0.07126, 0.9287, 0.07126, 0.07126, 0.9287, 0.07126, 0.9287, 0.4287, 0.07126, 0.4287, 0.07126, 0.9287, 0.9287, 0.9287, 0.9287, 0.5713, 0.07126, 0.5713, 0.9287, 0.07126, 0.07126, 0.07126, 0.07126, 0.4287, 0.9287, 0.4287, 0.07126, 0.07126, 0.9287, 0.07126, 0.9287, 0.9287, 0.07126, 0.9287, 0.07126, 0.9287, 0.9287, 0.9287, 0.9287, 0.5713, 0.07126, 0.5713, 0.07126, 0.07126, 0.9287, 0.07126, 0.9287, 0.9287, 0.07126, 0.9287, 0.9287, 0.9287, 0.07126, 0.9287, 0.07126, 0.5713, 0.9287, 0.5713, 0.9287, 0.828, 0.9287, 0.172, 0.7713, 0.3295, 0.7713, 0.6705, 0.07126, 0.8597, 0.07126, 0.1403, 0.2537, 0.2737, 0.2537, 0.7263, 0.2537, 0.1909, 0.2537, -0.2909, 0.2213, -0.3396, 0.2213, 0.2396, 0.9287, 0.9287, 0.07126, 0.9287, 0.07126, 0.07126, 0.9287, 0.07126, 0.172, 0.9287, 0.828, 0.9287, 0.6705, 0.7713, 0.3295, 0.7713, 0.07126, 0.9287, 0.07126, 0.07126, 0.9287, 0.07126, 0.9287, 0.9287, 0.7463, 0.7091, 0.7463, 1.191, 0.7787, 1.24, 0.7787, 0.6604, 0.4452, 0.07126, 0.7381, 0.07126, 1.005, 0.2787, 0.7119, 0.2787, 0.6037, 0.8187, 0.3963, 0.8187, 0.3963, 1.156, 0.6037, 1.156, 0.3963, 0.2937, 0.6037, 0.2937, 0.6037, 0.6313, 0.3963, 0.6313, 0.2213, 0.4213, 0.7787, 0.4213, 0.7787, 0.7787, 0.2213, 0.7787, 0.6369, 0.2838, 0.3631, 0.2838, 0.2831, 0.4037, 0.7169, 0.4037, 0.3631, 0.6162, 0.6369, 0.6162, 0.7169, 0.4963, 0.2831, 0.4963, 0.4037, 0.4213, -0.5037, 0.4213, -0.5037, 0.7787, 0.4037, 0.7787, 0.07126, 0.4213, 0.07126, 0.5787, 0.4287, 0.5787, 0.4287, 0.4213, 0.2213, 0.4037, 0.2213, -0.5037, 0.7787, -0.5037, 0.7787, 0.4037, 0.4963, 0.4213, 1.404, 0.4213, 1.404, 0.7787, 0.4963, 0.7787, 0.7787, 0.4213, 0.2213, 0.4213, 0.2213, 0.7787, 0.7787, 0.7787, 0.07126, 0.5787, 0.07126, 0.4213, 0.4287, 0.4213, 0.4287, 0.5787, 0.828, 0.9287, 0.172, 0.9287, 0.3795, 0.7213, 0.6205, 0.7213, 1.0, 0.9896, 2.0, 1.0, 2.0, 5.364e-07, 1.0, 0.07126, 0.07126, 0.07126, 0.07126, 0.9287, 0.9287, 0.9287, 0.9287, 0.07126, 0.2787, 0.6067, 0.2787, 0.3933, -0.8147, -0.1747, -0.8147, 1.175, 0.07126, 0.4213, 0.07126, 0.5787, 0.4287, 0.5787, 0.4287, 0.4213, 0.07126, 0.5787, 0.07126, 0.4213, 0.4287, 0.4213, 0.4287, 0.5787, 0.7213, 0.3933, 0.7213, 0.6067, 1.815, 1.175, 1.815, -0.1747, 0.5713, 0.8147, 0.5713, -1.815, 0.9287, -1.815, 0.9287, 0.8147, 0.5713, 0.7793, 0.5713, 2.221, 0.9287, 2.221, 0.9287, 0.7793, 0.6326, 0.7213, 0.3674, 0.7213, -0.5942, 1.221, 1.594, 1.221, 0.3674, 0.2787, 0.6326, 0.2787, 1.594, -0.2207, -0.5942, -0.2207, 0.9287, 0.6287, 0.9287, 0.3713, 0.5713, 0.3713, 0.5713, 0.6287, 0.5713, 0.1853, 0.5713, 2.815, 0.9287, 2.815, 0.9287, 0.1853, 0.5713, 0.2207, 0.5713, -1.221, 0.9287, -1.221, 0.9287, 0.2207, 0.8147, 0.7793, 0.8147, 2.221, -1.815, 2.221, -1.815, 0.7793, 0.9287, 0.3713, 0.9287, 0.6287, 0.5713, 0.6287, 0.5713, 0.3713, 0.9287, 0.07126, 0.9287, 0.4287, 0.07126, 0.4287, 0.07126, 0.07126, 0.9287, 0.07126, 0.07126, 0.07126, 0.07126, 0.9287, 0.9287, 0.9287, 0.07126, 0.9287, 0.9287, 0.9287, 0.9287, 0.07126, 0.07126, 0.07126, 0.2287, 0.6287, 0.2287, 0.3713, -0.1287, 0.3713, -0.1287, 0.6287, 0.2287, 0.3713, 0.2287, 0.6287, -0.1287, 0.6287, -0.1287, 0.3713, 0.3713, 0.3713, 0.3713, 0.6287, 0.6287, 0.6287, 0.6287, 0.3713, 0.9287, 0.6287, 0.9287, 0.3713, 0.5713, 0.3713, 0.5713, 0.6287, 0.9287, 0.7287, 0.5713, 0.7287, 0.5713, 0.3713, 0.9287, 0.3713, 0.7287, 0.3713, 0.7287, 0.6287, 0.3713, 0.6287, 0.3713, 0.3713, 0.9287, 0.2287, 0.5713, 0.2287, 0.5713, -0.1287, 0.9287, -0.1287, 0.5713, 0.2287, 0.9287, 0.2287, 0.9287, -0.1287, 0.5713, -0.1287, 0.9287, 0.3713, 0.9287, 0.6287, 0.5713, 0.6287, 0.5713, 0.3713, 0.2287, 0.3713, 0.2287, 0.6287, -0.1287, 0.6287, -0.1287, 0.3713, 0.7287, 0.6287, 0.7287, 0.3713, 0.3713, 0.3713, 0.3713, 0.6287, 0.5713, 0.7287, 0.9287, 0.7287, 0.9287, 0.3713, 0.5713, 0.3713, 0.2287, 0.6287, 0.2287, 0.3713, -0.1287, 0.3713, -0.1287, 0.6287, 0.5713, 0.2287, 0.9287, 0.2287, 0.9287, -0.1287, 0.5713, -0.1287, 0.9287, 0.2287, 0.5713, 0.2287, 0.5713, -0.1287, 0.9287, -0.1287, 0.07126, 0.9287, -0.07126, 0.9287, -0.07126, 1.071, 0.07126, 1.071, 0.07126, 0.07126, 0.07126, -0.07126, -0.07126, -0.07126, -0.07126, 0.07126, 0.9287, 0.0, 0.828, 0.07126, 0.9287, 0.172, 1.071, 0.07126, 1.071, 0.0, 0.07126, 0.07126, 0.07126, -0.07126, 1.49e-07, -0.07126, 2.086e-07, 0.07126, 0.07126, 0.8597, 0.2183, 0.9287, 0.07126, 1.071, -0.07126, 1.071, -0.07126, 0.9287, 0.07126, 0.1403, -0.07126, 0.07126, -0.07126, -0.07126, 0.07126, -0.07126, 0.2183, 0.07126, 0.9287, 0.0, 1.071, 0.0, 1.071, -0.07126, 0.9287, -0.172, 0.828, -0.07126, 0.07126, 0.07126, 5.96e-08, 0.07126, 2.98e-08, -0.07126, 0.07126, -0.07126, 0.9287, 0.0, 1.0, 0.07126, 1.071, 0.07126, 1.071, -0.07126, 0.9287, -0.07126, 0.07126, 0.9287, 0.07126, 1.0, 3.874e-07, 1.071, -0.07126, 1.071, -0.07126, 0.9287, 0.07126, 0.07126, 4.768e-07, 0.07126, -0.07126, -2.384e-07, -0.07126, -0.07126, 0.07126, -0.07126, 0.07126, 0.07126, -0.07126, 0.07126, -0.07126, -0.07126, 2.384e-07, -0.07126, 0.07126, 2.384e-07, 0.07126, 0.07126, 0.0, 0.07126, -0.07126, 4.172e-07, -0.07126, -0.07126, 0.07126, -0.07126, 0.9287, 4.768e-07, 1.0, -0.07126, 1.071, -0.07126, 1.071, 0.07126, 0.9287, 0.07126, 0.9287, 0.0, 0.9287, 0.07126, 1.071, 0.07126, 1.071, 0.0, 1.192e-07, 0.07126, 0.07126, 0.172, 0.172, 0.07126, 0.07126, -1.192e-07, 0.9287, 1.0, 1.071, 1.0, 1.071, 1.071, 0.9287, 1.071, 2.384e-07, 0.9287, 0.07126, 1.0, 0.172, 0.9287, 0.07126, 0.828, 4.768e-07, 0.07126, -0.07126, 0.07126, -0.07126, -0.01044, 4.768e-07, -0.07126, 0.0, 0.9287, 0.0, 1.071, -0.07126, 1.071, -0.07126, 0.9287, 0.9287, 0.9287, 0.9287, 1.071, 1.071, 1.071, 1.071, 0.9287, 0.9287, 0.07126, 1.071, 0.07126, 1.071, -0.07126, 0.9287, -0.07126, 0.9287, 0.8597, 1.071, 0.9287, 1.071, 1.071, 0.9287, 1.071, 0.7817, 0.9287, 0.9287, 0.1403, 0.7817, 0.07126, 0.9287, -0.07126, 1.071, -0.07126, 1.071, 0.07126, 0.07126, 1.0, 0.07126, 0.9287, -0.07126, 0.9287, -0.07126, 1.071, 2.384e-07, 1.071, 0.9287, 0.07126, 0.9287, -0.07126, 1.071, -0.07126, 1.071, -4.768e-07, 1.0, 0.07126, 0.07126, 0.07126, 0.07126, -0.07126, -0.07126, -0.07126, -0.07126, 4.47e-07, -2.384e-07, 0.07126, 0.9287, 4.768e-07, 0.9287, 0.07126, 1.071, 0.07126, 1.071, -0.07126, 1.0, -0.07126, 0.07126, 0.07126, 0.07126, -2.384e-07, -0.07126, -2.384e-07, -0.07126, 0.07126, 0.07126, 0.07126, -0.07126, 0.07126, -0.07126, -4.768e-07, 0.07126, -4.768e-07, 0.9287, 0.9287, 0.9287, 1.071, 1.0, 1.071, 1.0, 0.9287, 9.537e-07, 0.07126, 9.537e-07, -0.07126, -0.07126, -0.07126, -0.07126, 0.07126, 0.9287, 0.07126, 1.0, 0.07126, 1.0, -0.07126, 0.9287, -0.07126, 0.9287, 8.941e-08, 1.071, 8.941e-08, 1.071, 0.07126, 0.9287, 0.172, 0.828, 0.07126, 0.9287, 0.07126, 0.9287, -0.07126, 1.0, -0.07126, 1.0, 0.07126, 0.9287, 1.192e-07, 0.828, -0.07126, 0.9287, -0.172, 1.071, -0.07126, 1.071, 1.192e-07, 0.9287, 2.98e-07, 0.9287, -0.07126, 1.071, -0.07126, 1.0, 0.07126, 2.384e-07, 0.9896, 0.07126, 1.071, -0.07126, 1.071, -0.07126, 1.0, 0.07126, 0.172, -4.768e-07, 0.07126, 0.07126, 0.0, 0.172, 0.07126, 0.07126, 0.828, 0.172, 0.9287, 0.07126, 1.0, -7.153e-07, 0.9287, 0.07126, 0.07126, -0.07126, 0.07126, -0.07126, -0.07126, 0.07126, -0.07126, 0.9287, 0.9287, 1.071, 0.9287, 1.071, 1.071, 0.9287, 1.071, 0.07126, 0.07126, 0.07126, -0.07126, -0.07126, -0.07126, -0.07126, 0.07126, 0.07126, 0.9287, -0.07126, 0.9287, -0.07126, 1.071, 0.07126, 1.071, 0.07126, 0.07126, 0.07126, -0.07126, 9.537e-07, -0.07126, 9.537e-07, 0.07126, 0.07126, 0.07126, 0.07126, -0.07126, 7.153e-07, -0.07126, 7.153e-07, 0.07126, 0.9287, 0.07126, 1.071, 0.07126, 1.071, -0.07126, 0.9287, -0.07126, 0.9287, 0.9287, 0.9287, 1.071, 1.071, 1.071, 1.071, 0.9287, 0.9287, 0.07126, 1.071, 0.07126, 1.071, -0.07126, 0.9287, -0.07126, 0.9287, 0.9287, 1.0, 0.9287, 1.0, 1.071, 0.9287, 1.071, 0.9287, 0.9287, 0.9287, 1.071, 1.071, 1.071, 1.071, 0.9287, 0.9287, 0.9287, 1.0, 0.9287, 1.0, 1.071, 0.9287, 1.071, 0.07126, 0.07126, 0.07126, -0.07126, 9.537e-07, -0.07126, 9.537e-07, 0.07126, 7.153e-07, 0.9287, 7.153e-07, 1.071, 0.07126, 1.071, 0.07126, 0.9287, 0.07126, 0.9287, 0.07126, 1.071, 4.768e-07, 1.071, 4.768e-07, 0.9287, 2.384e-07, 0.07126, 2.384e-07, -0.07126, 0.07126, -0.07126, 0.07126, 0.07126, 0.9287, 1.0, 1.0, 1.071, 0.9287, 1.071, 0.9287, 1.0, 1.071, 1.0, 1.071, 1.071, 0.9287, 1.071, 0.9287, 0.07126, 0.9287, -0.07126, 1.0, -0.07126, 1.0, 0.07126, 0.07126, 0.07126, -0.07126, 0.07126, -0.07126, -0.07126, 0.07126, -0.07126, 4.768e-07, 0.07126, -0.07126, 0.07126, -0.07126, -8.345e-07, 9.537e-07, 0.07126, -0.07126, 0.07126, -0.07126, -0.07126, 9.537e-07, -0.07126, 0.07126, 0.07126, -0.07126, 0.07126, -0.07126, -0.07126, 0.07126, -0.07126, 0.07126, 1.0, -0.07126, 1.0, -0.07126, 0.9287, 0.07126, 0.9287, 9.537e-07, 0.9287, -0.07126, 1.0, -0.07126, 0.9287, 4.768e-07, 0.07126, 0.07126, -5.96e-07, 0.07126, 0.07126, 7.153e-07, 0.07126, 7.153e-07, -0.07126, 0.07126, -0.07126, 0.07126, 0.07126, 0.07126, 0.07126, -0.07126, 0.07126, -0.07126, -8.345e-07, 0.07126, -8.345e-07, 0.07126, 1.0, 9.537e-07, 0.9287, 0.07126, 0.9287, 0.9287, 1.0, 0.9287, 0.9287, 1.071, 0.9287, 1.071, 1.0, 0.07126, 0.0, 7.153e-07, -0.07126, 0.07126, -0.07126, 4.768e-07, 0.9287, 0.07126, 0.9287, 0.07126, 1.071, 4.768e-07, 1.071, 0.9287, 1.0, 0.9287, 0.9287, 1.0, 0.9287, 2.384e-07, 0.07126, 0.07126, -1.192e-07, 0.07126, 0.07126, 0.9287, 0.0, 1.071, 0.0, 1.071, -0.07126, 0.9287, -0.07126, 9.537e-07, 0.9287, 0.07126, 1.0, 0.07126, 0.9287, 2.384e-07, 0.07126, -0.07126, 0.0, -0.07126, 0.07126, 0.07126, 4.768e-07, -0.07126, 4.768e-07, -0.07126, 0.07126, 0.07126, 0.07126, 0.07126, 1.0, 0.07126, 0.9287, -0.07126, 0.9287, -0.07126, 1.0, 0.9287, 1.0, 1.0, 0.9287, 0.9287, 0.9287, 0.9287, 0.07126, 1.0, 0.07126, 1.0, -0.07126, 0.9287, -0.07126, 0.07126, 0.07126, 0.07126, -0.07126, -0.07126, -0.07126, -0.07126, 0.07126, 0.9287, 1.0, 0.9287, 1.071, 1.0, 1.071, 4.768e-07, 0.9287, -0.07126, 0.9287, -0.07126, 1.071, 4.768e-07, 1.071, 0.9287, 1.0, 0.9287, 1.071, 1.071, 1.071, 1.071, 1.0, 4.768e-07, 0.07126, 0.07126, 0.07126, 0.07126, -0.07126, 4.768e-07, -0.07126, 0.07126, 1.0, 2.384e-07, 1.071, 0.07126, 1.071, 0.07126, 0.9287, -0.07126, 0.9287, -0.07126, 1.071, 0.07126, 1.071, 7.153e-07, 0.9287, 0.07126, 1.0, 0.07126, 0.9287, 7.153e-07, 0.9287, 7.153e-07, 1.071, 0.07126, 1.071, 0.07126, 0.9287, 7.153e-07, 0.9287, -0.07126, 0.9287, -0.07126, 1.0, 0.07126, 4.768e-07, 4.768e-07, 0.07126, 0.07126, 0.07126, 0.325, 0.7381, 0.3963, 0.8187, 0.3483, 0.8338, 0.2537, 0.7263, 0.325, 0.4452, 0.2537, 0.2737, 0.3483, 0.1662, 0.3963, 0.2937, 0.675, 0.7381, 0.7463, 0.7263, 0.6517, 0.8338, 0.6037, 0.8187, 0.675, 0.4452, 0.6037, 0.2937, 0.6517, 0.1662, 0.7463, 0.2737, 0.2537, 0.1909, 0.3631, 0.2838, 0.3963, 0.1563, 0.325, 0.004814, 0.2537, 0.35, 0.325, 0.2787, 0.3963, 0.3063, 0.3631, 0.35, 0.7463, 0.1909, 0.675, 0.004813, 0.6037, 0.1563, 0.6369, 0.2838, 0.7463, 0.35, 0.6369, 0.35, 0.6037, 0.3063, 0.675, 0.2787, 0.15, 0.4037, 0.2213, 0.475, 0.2831, 0.4037, 0.2213, 0.2396, 0.15, 0.4963, 0.2213, 0.6604, 0.2831, 0.4963, 0.2213, 0.425, 0.85, 0.4037, 0.7787, 0.2396, 0.7169, 0.4037, 0.7787, 0.475, 0.85, 0.4963, 0.7787, 0.425, 0.7169, 0.4963, 0.7787, 0.6604, 0.15, 0.7787, 0.2213, 0.85, 0.2213, 0.7787, 0.4963, 0.7787, 0.425, 0.7787, 0.4963, 0.85, 0.85, 0.7787, 0.7787, 0.7787, 0.7787, 0.85, 0.85, 0.7787, 0.7787, 0.85, 0.7787, 0.7787, 0.65, 0.4213, 0.5787, 0.35, 0.6205, 0.2787, 0.7213, 0.3795, 0.65, 0.5787, 0.7213, 0.6205, 0.6205, 0.7213, 0.5787, 0.65, 0.35, 0.4213, 0.2787, 0.3795, 0.3795, 0.2787, 0.4213, 0.35, 0.35, 0.5787, 0.4213, 0.65, 0.3795, 0.7213, 0.2787, 0.6205, 0.7213, 0.3933, 0.6326, 0.2787, 0.5787, 0.35, 0.65, 0.4213, 0.7213, 0.6067, 0.65, 0.5787, 0.5787, 0.65, 0.6326, 0.7213, 0.2787, 0.3933, 0.35, 0.4213, 0.4213, 0.35, 0.3674, 0.2787, 0.2787, 0.6067, 0.3674, 0.7213, 0.4213, 0.65, 0.35, 0.5787, 0.886, 0.7793, 0.8147, 0.708, 0.5942, 0.7793, 0.8147, 0.8253, 0.886, 0.2207, 0.8147, 0.1747, 0.5942, 0.2207, 0.8147, 0.292, 0.114, 0.7793, 0.1853, 0.8253, 0.4058, 0.7793, 0.1853, 0.708, 0.114, 0.2207, 0.1853, 0.292, 0.4058, 0.2207, 0.1853, 0.1747, 0.886, 0.7793, 0.8147, 0.7793, 0.8147, 0.708, 0.9287, 0.886, 0.9287, 0.8147, 1.0, 0.8147, 0.9287, 0.114, 0.9287, 0.1853, 1.0, 0.1853, 0.9287, 0.114, 1.0, 0.1853, 0.9287, 0.1853, 0.6287, 0.3, 0.7, 0.3713, 0.7713, 0.3295, 0.6705, 0.2287, 0.6287, 0.7, 0.6705, 0.7713, 0.7713, 0.6705, 0.7, 0.6287, 0.9287, 0.3713, 1.0, 0.3295, 1.0, 0.2287, 1.0, 0.2287, 0.9287, 0.2287, 0.9287, 0.3713, 0.9287, 0.2287, 1.0, 0.2287, 1.0, 0.2287, 1.0, 0.3295, 0.5713, 0.3, 0.5, 0.3713, 0.5713, 0.3713, 0.6287, 0.7, 0.7, 0.6287, 0.6287, 0.6287, 0.5713, 0.3713, 0.5713, 0.2287, 0.5, 0.2287, 0.5, 0.3713, 0.3713, 0.7, 0.3713, 0.6287, 0.2287, 0.6287, 0.2287, 0.7, 0.7287, 0.3713, 0.7287, 0.3, 0.8713, 0.3, 0.8713, 0.3713, 0.7287, 0.6287, 0.8713, 0.6287, 0.8713, 0.7, 0.7287, 0.7, 0.5, 0.7287, 0.5, 0.8713, 0.5713, 0.8713, 0.5713, 0.7287, 0.7287, 0.6287, 0.7287, 0.7, 0.8713, 0.7, 0.8713, 0.6287, 0.2287, 0.3713, 0.2287, 0.3, 0.3713, 0.3, 0.3713, 0.3713, 0.2287, 0.6287, 0.3713, 0.6287, 0.3713, 0.7, 0.2287, 0.7, 0.5, 0.2287, 0.5, 0.3713, 0.5713, 0.3713, 0.5713, 0.2287, 0.2287, 0.6287, 0.2287, 0.7, 0.3713, 0.7, 0.3713, 0.6287, 0.8713, 0.3713, 0.8, 0.3713, 0.8713, 0.3, 0.8713, 0.6287, 0.8713, 0.7, 0.8, 0.6287, 0.5, 0.8713, 0.5713, 0.8713, 0.5713, 0.8, 0.8713, 0.6287, 0.8, 0.6287, 0.8713, 0.7, 0.07126, 0.9287, 0.07126, 0.07126, -0.07126, 0.07126, -0.07126, 0.9287, 0.9287, 0.9287, 0.07126, 0.9287, 0.07126, 1.071, 0.9287, 1.071, 0.9287, 1.0, 0.07126, 1.0, 0.07126, 0.9287, 0.9287, 0.9287, 0.9287, 0.9287, 0.07126, 0.9287, 0.07126, 1.071, 0.9287, 1.071, 0.07126, 0.9287, 0.9287, 0.9287, 0.9287, 1.071, 0.07126, 1.071, 1.0, 0.07126, 1.0, 0.9287, 1.071, 0.9287, 1.071, 0.07126, 0.9287, 0.9287, 0.07126, 0.9287, 0.07126, 1.071, 0.9287, 1.071, 0.9287, 0.9287, 0.9287, 0.07126, 1.071, 0.1403, 1.071, 0.8597, 0.9287, 0.07126, 0.07126, 0.07126, 0.07126, -0.07126, 0.9287, -0.07126, 0.9287, 0.07126, 0.07126, 0.07126, 0.07126, -0.07126, 0.9287, -0.07126, 0.07126, 0.07126, 0.07126, 0.9287, 2.98e-08, 0.9287, -1.788e-07, 0.07126, 0.9287, 0.9287, 0.07126, 0.9287, 0.07126, 1.0, 0.9287, 1.0, 0.07126, 0.07126, 0.9287, 0.07126, 0.9287, -0.07126, 0.07126, -0.07126, 0.9287, 1.0, 0.07126, 1.0, 0.07126, 0.9287, 0.9287, 0.9287, 0.07126, 0.07126, 0.07126, 0.9287, -0.07126, 0.9287, -0.07126, 0.07126, 0.9287, 0.9287, 0.07126, 0.9287, 0.07126, 1.0, 0.9287, 1.0, 0.07126, 0.9287, 0.07126, 0.07126, 2.086e-07, 0.07126, 3.874e-07, 0.9287, 0.07126, 0.9287, 0.07126, 0.07126, -0.07126, 0.07126, -0.07126, 0.9287, 0.0, 0.9287, 0.0, 0.5713, 0.07126, 0.5713, 0.07126, 0.9287, 0.07126, 0.07126, 0.07126, 0.9287, -2.384e-07, 0.9287, 0.0, 0.07126, 0.9287, 0.4287, 0.9287, 0.07126, 1.071, 0.07126, 1.071, 0.4287, 0.9287, 0.07126, 0.9287, 0.4287, 1.0, 0.4287, 1.0, 0.07126, 0.07126, 0.5713, 0.07126, 0.9287, 2.384e-07, 0.9287, 2.384e-07, 0.5713, 0.9287, 4.172e-07, 0.07126, 2.086e-07, 0.07126, -0.07126, 0.9287, -0.07126, 0.07126, 0.07126, 0.07126, 0.9287, 7.153e-07, 0.9287, 4.768e-07, 0.07126, 0.9287, 0.0, 0.07126, 1.192e-07, 0.07126, 0.07126, 0.9287, 0.07126, 0.07126, 0.9287, 0.9287, 0.9287, 0.9287, 1.071, 0.07126, 1.071, 0.9287, 0.07126, 0.07126, 0.07126, 0.07126, 2.384e-07, 0.9287, -2.384e-07, 0.07126, 0.9287, 0.07126, 0.07126, -0.07126, 0.07126, -0.07126, 0.9287, 1.0, 0.172, 1.0, 0.828, 1.071, 0.9287, 1.071, 0.07126, 0.828, 0.9287, 0.172, 0.9287, 0.07126, 1.0, 0.9287, 1.0, 0.07126, 0.07126, 0.07126, 0.9287, -0.07126, 0.9287, -0.07126, 0.07126, 0.07126, 0.9287, 0.9287, 0.9287, 0.9287, 1.071, 0.07126, 1.071, 0.0, 0.07126, 4.768e-07, 0.9287, -0.07126, 0.9896, -0.07126, 0.07126, 0.07126, 0.4287, 0.07126, 0.07126, 9.537e-07, 0.07126, 9.537e-07, 0.4287, 0.07126, 0.07126, 0.9287, 0.07126, 0.9287, -0.07126, 0.07126, -0.07126, 0.9287, 0.07126, 2.384e-07, 0.07126, 0.07126, -0.07126, 0.9287, -0.07126, 0.07126, 0.9287, 0.07126, 0.07126, -0.07126, 0.07126, -0.07126, 0.9287, 0.9287, 0.9287, 0.07126, 0.9287, 0.07126, 1.071, 0.9287, 1.071, 0.07126, 0.07126, 0.9287, 0.07126, 0.9287, -0.07126, 0.07126, -0.07126, 0.9287, 0.8597, 0.9287, 0.1403, 1.071, 0.07126, 1.071, 0.9287, 0.9287, 0.07126, 0.07126, 0.07126, 0.07126, -0.07126, 0.9287, -0.07126, 0.07126, 0.07126, 0.07126, 0.9287, -0.07126, 0.9287, -0.07126, 0.07126, 0.07126, 0.9287, 0.07126, 0.07126, -0.07126, 0.07126, -0.07126, 0.9287, 0.9287, 0.07126, 0.9287, 0.9287, 1.0, 0.9287, 1.0, 0.07126, 4.768e-07, 0.9287, 2.384e-07, 0.07126, -0.07126, 0.07126, -0.07126, 0.9287, 4.768e-07, 0.07126, 7.153e-07, 0.9287, -0.07126, 0.9287, -0.07126, 0.07126, 0.07126, 0.9287, 0.9287, 0.9287, 0.9287, 1.071, 0.07126, 1.071, 0.07126, 0.9287, 0.07126, 0.07126, -0.07126, 0.07126, -0.07126, 0.9287, 0.07126, 0.07126, 0.07126, 0.9287, -0.07126, 0.9287, -0.07126, 0.07126, 0.9287, 0.07126, 0.9287, 0.9287, 1.0, 0.9287, 1.0, 0.07126, 0.07126, 0.07126, 0.07126, 0.9287, -0.07126, 0.9287, -0.07126, 0.07126, 0.9287, 0.07126, 0.07126, 0.07126, 0.07126, -0.07126, 0.9287, -0.07126, 0.07126, 0.07126, 0.9287, 0.07126, 0.9287, -0.07126, 0.07126, -0.07126, 0.9287, 0.9287, 0.07126, 0.9287, 0.07126, 1.071, 0.9287, 1.071, 0.9287, 0.07126, 0.07126, 0.07126, 0.07126, -2.384e-07, 0.9287, -4.768e-07, 0.9287, 0.9287, 0.07126, 0.9287, 0.07126, 1.0, 0.9287, 1.0, 0.7817, 0.07126, 0.2183, 0.07126, 0.07126, -0.07126, 0.9287, -0.07126, 0.07126, 0.07126, 0.9287, 0.07126, 0.9287, -2.384e-07, 0.07126, 0.0, 0.9287, 0.07126, 0.07126, 0.07126, 0.2183, -0.07126, 0.7817, -0.07126, 0.07126, 0.07126, 0.9287, 0.07126, 0.9287, -0.07126, 0.07126, -0.07126, 0.0, 0.9287, 0.0, 0.07126, -0.07126, 0.07126, -0.07126, 0.9287, 0.07126, 0.07126, 0.07126, 0.9896, -0.07126, 0.9287, -0.07126, 0.07126, 0.07126, 0.07126, 0.07126, 0.9287, -0.07126, 0.828, -0.07126, 0.172, 0.9287, 0.9287, 0.9287, 0.07126, 1.0, 0.07126, 1.0, 0.9287, 2.384e-07, 0.07126, 2.384e-07, 1.0, -0.07126, 0.9287, -0.07126, 0.07126, 2.384e-07, 1.0, 0.0, 0.07126, -0.07126, 0.07126, -0.07126, 0.9287, 1.0, 0.172, 1.0, 0.828, 0.9287, 0.9287, 0.9287, 0.07126, 0.0, 0.828, -2.384e-07, 0.172, -0.07126, 0.07126, -0.07126, 0.9287, 1.0, 0.172, 1.0, 0.828, 0.9287, 0.9287, 0.9287, 0.07126, 0.07126, 0.07126, 0.9287, 0.07126, 0.9287, -0.07126, 0.07126, -0.07126, 0.07126, 0.9287, 0.07126, 0.5713, -0.07126, 0.5713, -0.07126, 0.9287, 0.9287, 0.07126, 0.9287, 0.4287, 1.071, 0.4287, 1.071, 0.07126, 0.07126, 0.4287, 0.07126, 0.07126, -0.07126, 0.07126, -0.07126, 0.4287, 0.9287, 0.5713, 0.9287, 0.9287, 1.071, 0.9287, 1.071, 0.5713, 0.9287, 0.9287, 0.07126, 0.9287, 0.07126, 1.071, 0.9287, 1.071, 0.9287, 0.07126, 0.07126, 0.07126, 0.07126, -4.768e-07, 0.9287, -7.153e-07, 0.9287, 1.0, 0.07126, 1.0, 0.07126, 1.071, 0.9287, 1.071, 0.9287, 0.9287, 0.07126, 0.9287, 0.07126, 1.0, 0.9287, 1.0, 0.07126, 0.9287, 0.9287, 0.9287, 0.9287, 1.071, 0.07126, 1.071, 0.9287, 1.0, 0.07126, 1.0, 0.07126, 0.9287, 0.9287, 0.9287, 0.9287, 0.07126, 0.9287, 0.9287, 1.071, 0.9287, 1.071, 0.07126, 0.07126, 0.9287, 0.07126, 0.5713, 9.537e-07, 0.5713, 9.537e-07, 0.9287, 0.9287, 0.9287, 0.07126, 0.9287, 0.07126, 1.071, 0.9287, 1.071, 7.153e-07, 0.07126, 9.537e-07, 0.9287, 0.07126, 0.9287, 0.07126, 0.07126, 0.07126, 0.07126, 0.9287, 0.07126, 0.9287, -0.07126, 0.07126, -0.07126, 0.0, 0.5713, 0.0, 0.9287, -0.07126, 0.9287, -0.07126, 0.5713, 2.384e-07, 0.9896, 0.9287, 0.9896, 0.9287, 1.071, 0.07126, 1.071, 0.9287, 0.9287, 0.07126, 0.9287, 0.07126, 1.071, 0.9287, 1.071, 9.537e-07, 0.07126, 7.153e-07, 0.9287, 0.07126, 0.9287, 0.07126, 0.07126, 0.9287, 0.9287, 0.07126, 0.9287, 0.07126, 1.071, 0.9287, 1.071, 2.384e-07, 0.4287, 2.384e-07, 0.07126, 0.07126, 0.07126, 0.07126, 0.4287, 0.9287, 0.9287, 0.9287, 0.5713, 1.071, 0.5713, 1.071, 0.9287, 0.9287, 0.07126, 0.07126, 0.07126, 0.07126, -0.07126, 0.9287, -0.07126, 0.9287, 0.07126, 0.9287, 0.9287, 1.071, 0.9287, 1.071, 0.07126, 0.0, 0.07126, -2.384e-07, 0.9287, -0.07126, 0.9287, -0.07126, 0.07126, 0.9287, 0.07126, 0.9287, 0.9287, 1.071, 0.9287, 1.071, 0.07126, 0.9287, 0.9287, 0.07126, 0.9287, 0.07126, 1.071, 0.9287, 1.071, 0.9287, 0.9287, 0.07126, 0.9287, 0.07126, 1.071, 0.9287, 1.071, 0.07126, 0.07126, 0.9287, 0.07126, 0.9287, -0.07126, 0.07126, -0.07126, 0.07126, 0.9287, 0.9287, 0.9287, 0.9287, 1.071, 0.07126, 1.071, 1.192e-07, 0.07126, 2.384e-07, 0.9287, 0.07126, 0.828, 0.07126, 0.172, 0.9287, 0.9287, 0.9287, 0.07126, 1.071, 0.07126, 1.071, 0.9287, 0.9287, 0.9287, 0.9287, 0.07126, 1.071, 0.07126, 1.071, 0.9287, 0.07126, 0.07126, 0.07126, 0.4287, -0.07126, 0.4287, -0.07126, 0.07126, 0.9287, 0.07126, 0.07126, 0.07126, 0.07126, -0.07126, 0.9287, -0.07126, 0.9287, 0.07126, 0.07126, 0.07126, 0.07126, -0.07126, 0.9287, -0.07126, 0.9287, 0.9287, 0.07126, 0.9287, 0.07126, 1.071, 0.9287, 1.071, 0.9287, 0.07126, 0.9287, 0.9287, 1.0, 0.9287, 1.0, 0.07126, 0.07126, 0.07126, 0.07126, 0.9287, 2.384e-07, 0.9287, 4.768e-07, 0.07126, 0.9287, 0.9287, 0.07126, 0.9287, 0.07126, 1.071, 0.9287, 1.071, 0.9287, 0.07126, 0.07126, 0.07126, 0.07126, -1.192e-07, 0.9287, -3.576e-07, 0.9287, 0.07126, 0.07126, 0.07126, 0.07126, -0.07126, 0.9287, -0.07126, 0.07126, 0.07126, 0.07126, 0.9287, -0.07126, 0.9287, -0.07126, 0.07126, 4.768e-07, 0.07126, 7.153e-07, 0.9287, -0.07126, 0.9287, -0.07126, 0.07126, 4.768e-07, 0.07126, 9.537e-07, 0.9287, -0.07126, 0.9287, -0.07126, 0.07126, 0.9287, 0.07126, 0.07126, 0.07126, 0.07126, -0.07126, 0.9287, -0.07126, 0.07126, 0.9287, 0.9287, 0.9287, 0.9287, 1.0, 0.07126, 1.0, 0.07126, 0.07126, 0.07126, 0.9287, 7.153e-07, 0.9287, 4.768e-07, 0.07126, 0.9287, 0.9287, 0.9287, 0.07126, 1.0, 0.07126, 1.0, 0.9287, 0.07126, 0.07126, 0.07126, 0.9287, -0.07126, 0.9287, -0.07126, 0.07126, 0.07126, 0.07126, 0.07126, 0.9287, 9.537e-07, 0.9287, 7.153e-07, 0.07126, 0.9287, 0.9287, 0.9287, 0.07126, 1.071, 0.07126, 1.071, 0.9287, 0.07126, 0.9287, 0.9287, 0.9287, 0.9287, 1.071, 0.07126, 1.071, 0.9287, 0.07126, 0.07126, 0.07126, 0.07126, -5.96e-07, 0.9287, -8.345e-07, 0.07126, 0.9287, 0.9287, 0.9287, 0.9287, 1.0, 0.07126, 1.0, 0.07126, 1.0, 0.9287, 1.0, 0.9287, 1.071, 0.07126, 1.071, 0.9287, 1.0, 0.07126, 1.0, 0.07126, 0.9287, 0.9287, 0.9287, 7.153e-07, 0.9287, 4.768e-07, 0.07126, 0.07126, 0.07126, 0.07126, 0.9287, 0.9287, 0.9287, 0.9287, 0.07126, 1.071, 0.07126, 1.071, 0.9287, 0.9287, 1.0, 0.07126, 1.0, 0.07126, 0.9287, 0.9287, 0.9287, 7.153e-07, 0.07126, 9.537e-07, 0.9287, -0.07126, 0.9287, -0.07126, 0.07126, 0.07126, 0.9287, 0.9287, 0.9287, 0.9287, 1.071, 0.07126, 1.071, 0.9287, 0.07126, 0.07126, 0.07126, 0.07126, -1.192e-07, 0.9287, -1.192e-07, 4.768e-07, 0.9287, 2.384e-07, 0.07126, 0.07126, 0.07126, 0.07126, 0.9287, 0.07126, 0.4287, 0.07126, 0.07126, -0.07126, 0.07126, -0.07126, 0.4287, 1.0, 0.07126, 1.0, 0.4287, 0.9287, 0.4287, 0.9287, 0.07126, 0.9287, 0.4287, 0.9287, 0.07126, 1.071, 0.07126, 1.071, 0.4287, 0.07126, 0.07126, 0.07126, 0.4287, 4.768e-07, 0.4287, 4.768e-07, 0.07126, 1.0, 0.4287, 1.0, 0.07126, 1.071, 0.07126, 1.071, 0.4287, 0.07126, 0.07126, 0.07126, 0.4287, -0.07126, 0.4287, -0.07126, 0.07126, 0.9287, 0.4287, 0.9287, 0.07126, 1.0, 0.07126, 1.0, 0.4287, 7.153e-07, 0.07126, 7.153e-07, 0.4287, 0.07126, 0.4287, 0.07126, 0.07126, 0.07126, 0.4287, 0.07126, 0.07126, -0.07126, 0.07126, -0.07126, 0.4287, 0.9287, 0.9287, 0.07126, 0.9287, 0.07126, 1.0, 0.9287, 1.0, 0.9287, 0.0, 0.07126, 4.768e-07, 0.07126, 0.07126, 0.9287, 0.07126, 0.07126, 1.0, 0.9287, 1.0, 0.9287, 0.9287, 0.07126, 0.9287, 0.9287, 0.9287, 0.07126, 0.9287, 0.07126, 1.071, 0.9287, 1.071, 0.07126, 0.9287, 0.07126, 0.07126, -0.07126, 0.07126, -0.07126, 0.9287, 4.768e-07, 0.9287, 2.384e-07, 0.07126, -0.07126, 0.07126, -0.07126, 0.9287, 0.9287, 0.07126, 0.9287, 0.9287, 1.0, 0.9287, 1.0, 0.07126, 0.9287, 1.0, 0.07126, 1.0, 0.07126, 1.071, 0.9287, 1.071, 0.07126, 0.9287, 0.07126, 0.07126, 2.384e-07, 0.07126, 4.768e-07, 0.9287, 0.07126, 0.9287, 0.07126, 0.07126, -0.07126, 0.07126, -0.07126, 0.9287, 0.9287, 0.07126, 0.9287, 0.9287, 1.071, 0.9287, 1.071, 0.07126, 0.9287, 0.9287, 0.07126, 0.9287, 0.07126, 1.071, 0.9287, 1.071, 0.07126, 0.9287, 0.07126, 0.07126, 4.768e-07, 0.07126, 7.153e-07, 0.9287, 0.9287, 1.0, 0.07126, 1.0, 0.07126, 1.071, 0.9287, 1.071, 0.9287, 0.07126, 0.9287, 0.9287, 1.0, 0.9287, 1.0, 0.07126, 0.9287, 0.9287, 0.07126, 0.9287, 0.07126, 1.071, 0.9287, 1.071, 0.9287, 0.9287, 0.07126, 0.9287, 0.07126, 1.0, 0.9287, 1.0, 0.07126, 0.07126, 0.9287, 0.07126, 0.9287, -0.07126, 0.07126, -0.07126, 0.9287, 0.07126, 0.9287, 0.9287, 1.071, 0.9287, 1.071, 0.07126, 7.153e-07, 0.9287, 4.768e-07, 0.07126, -0.07126, 0.07126, -0.07126, 0.9287, 0.9287, 0.9287, 0.07126, 0.9287, 0.07126, 1.0, 0.9287, 1.0, 7.153e-07, 0.07126, 9.537e-07, 0.9287, 0.07126, 0.9287, 0.07126, 0.07126, 0.9287, 4.768e-07, 0.07126, 4.768e-07, 0.07126, 0.07126, 0.9287, 0.07126, 0.07126, 0.9287, 0.07126, 0.07126, 4.768e-07, 0.07126, 7.153e-07, 0.9287, 0.07126, 0.5713, 0.07126, 0.9287, -0.07126, 0.9287, -0.07126, 0.5713, 0.0, 0.5713, 0.0, 0.9287, -0.07126, 0.9287, -0.07126, 0.5713, 0.9287, 0.9287, 0.9287, 0.5713, 1.071, 0.5713, 1.071, 0.9287, 0.9287, 0.5713, 0.9287, 0.9287, 1.0, 0.9287, 1.0, 0.5713, 0.9287, 0.9287, 0.9287, 0.5713, 1.071, 0.5713, 1.071, 0.9287, 0.07126, 0.5713, 0.07126, 0.9287, 4.768e-07, 0.9287, 4.768e-07, 0.5713, 0.9287, 0.5713, 0.9287, 0.9287, 1.071, 0.9287, 1.071, 0.5713, 0.07126, 0.9287, 0.07126, 0.5713, -0.07126, 0.5713, -0.07126, 0.9287, 0.07126, 0.9287, 0.07126, 0.5713, 7.153e-07, 0.5713, 7.153e-07, 0.9287, 0.9287, 0.172, 0.9287, 0.828, 1.071, 0.9287, 1.071, 0.07126, 0.9287, 0.07126, 0.9287, 0.9287, 1.071, 0.9287, 1.071, 0.07126, 0.7263, 0.0, 0.2737, 0.0, 0.4452, 0.07126, 0.7381, 0.07126, 0.675, 0.7381, 0.675, 0.4452, 0.7463, 0.2737, 0.7463, 0.7263, 0.6037, 0.2937, 0.3963, 0.2937, 0.3483, 0.1662, 0.6517, 0.1662, 0.6517, 0.0, 0.3483, 0.0, 0.3963, 0.04375, 0.6037, 0.04375, 0.2183, 0.07126, 0.3483, 0.1662, 0.2537, 0.2737, 0.07126, 0.1403, 0.3483, 0.8338, 0.2183, 0.9287, 0.07126, 0.8597, 0.2537, 0.7263, 0.7463, 0.7263, 0.9287, 0.8597, 0.7817, 0.9287, 0.6517, 0.8338, 0.9287, 0.1403, 0.7463, 0.2737, 0.6517, 0.1662, 0.7817, 0.07126, 0.325, 0.004814, 0.325, -0.2881, 0.2537, -0.2909, 0.2537, 0.1909, 0.7463, 0.1909, 0.7463, -0.2909, 0.675, -0.2881, 0.675, 0.004813, 0.6369, 0.35, 0.3631, 0.35, 0.3963, 0.3063, 0.6037, 0.3063, 0.6037, 0.1563, 0.3963, 0.1563, 0.3631, 0.2838, 0.6369, 0.2838, 0.8187, 0.04375, 1.156, 0.3063, 1.005, 0.2787, 0.7381, 0.07126, 0.6313, 0.3063, 0.2937, 0.04375, 0.4452, 0.07126, 0.7119, 0.2787, 0.7119, 0.2787, 0.4452, 0.07126, 0.2937, 0.04375, 0.6313, 0.3063, 0.1563, 0.3063, -0.1813, 0.04375, -0.2619, 0.07126, 0.004814, 0.2787, 0.2396, 0.35, -0.3396, 0.35, -0.5037, 0.4213, 0.4037, 0.4213, 0.85, 0.4037, 0.85, -0.5037, 0.7787, -0.3396, 0.7787, 0.2396, 0.7787, 0.425, 0.2213, 0.425, 0.2831, 0.4963, 0.7169, 0.4963, 0.7169, 0.4037, 0.2831, 0.4037, 0.2213, 0.475, 0.7787, 0.475, 0.7463, 0.7091, 0.7787, 0.6604, 0.7169, 0.4963, 0.6369, 0.6162, 0.2213, 0.6604, 0.2537, 0.7091, 0.3631, 0.6162, 0.2831, 0.4963, 0.2831, 0.4037, 0.3631, 0.2838, 0.2537, 0.1909, 0.2213, 0.2396, 0.7787, 0.2396, 0.7463, 0.1909, 0.6369, 0.2838, 0.7169, 0.4037, 0.4037, 0.7787, -0.5037, 0.7787, -0.5037, 0.85, 0.4037, 0.85, 0.7787, 0.4037, 0.7787, -0.5037, 0.85, -0.5037, 0.85, 0.4037, 0.7787, 0.85, 0.2213, 0.85, 0.2213, 0.7787, 0.7787, 0.7787, 0.7787, 0.7787, 0.2213, 0.7787, 0.2213, 0.85, 0.7787, 0.85, 0.15, 0.4213, 0.15, 0.7787, 0.2213, 0.7787, 0.2213, 0.4213, 0.85, 0.7787, 0.85, 0.4213, 0.7787, 0.4213, 0.7787, 0.7787, 0.7787, 0.7787, 0.7787, 0.4213, 0.85, 0.4213, 0.85, 0.7787, 0.4963, 0.7787, 0.4963, 0.4213, 0.425, 0.4213, 0.425, 0.7787, 1.0, 0.3795, 1.0, 0.6205, 1.071, 0.5787, 1.071, 0.4213, 0.07126, 0.4213, 0.07126, 0.5787, -4.768e-07, 0.6205, -4.768e-07, 0.3795, 0.07126, 0.5787, 0.07126, 0.4213, -4.768e-07, 0.3795, -2.384e-07, 0.6205, 0.07126, 0.4213, 0.07126, 0.5787, -4.768e-07, 0.6205, -4.768e-07, 0.3795, 0.828, 0.9287, 0.6205, 0.7213, 0.7213, 0.6205, 0.9287, 0.828, 0.6205, 0.2787, 0.828, 0.07126, 0.9287, 0.172, 0.7213, 0.3795, 0.2787, 0.3795, 0.07126, 0.172, 0.172, 0.07126, 0.3795, 0.2787, 0.07126, 0.828, 0.2787, 0.6205, 0.3795, 0.7213, 0.172, 0.9287, 0.4287, 0.4213, 0.4287, 0.5787, 0.5, 0.6067, 0.5, 0.3933, 0.5, 0.3933, 0.5, 0.6067, 0.4287, 0.5787, 0.4287, 0.4213, 0.5, 0.6326, 0.5, 0.3674, 0.4287, 0.4213, 0.4287, 0.5787, 0.5, 0.3674, 0.5, 0.6326, 0.4287, 0.5787, 0.4287, 0.4213, 0.07126, 0.4213, 0.4287, 0.4213, 0.4287, 0.35, 0.07126, 0.35, 0.4287, 0.35, 0.07126, 0.35, 0.07126, 0.4213, 0.4287, 0.4213, 0.07126, 0.65, 0.4287, 0.65, 0.4287, 0.5787, 0.07126, 0.5787, 0.07126, 0.35, 0.4287, 0.35, 0.4287, 0.4213, 0.07126, 0.4213, 0.5, 0.8253, 0.5, 2.175, 0.5713, 2.221, 0.5713, 0.7793, 0.5713, 0.7793, 0.5713, 2.221, 0.5, 2.175, 0.5, 0.8253, 0.5713, 0.8147, 0.5713, -1.815, 0.5, -1.594, 0.5, 0.5942, 0.5713, 0.1853, 0.5713, 2.815, 0.5, 2.594, 0.5, 0.4058, 0.2787, 0.6067, -0.8147, 1.175, -0.5942, 1.221, 0.3674, 0.7213, 0.8147, 0.1747, -0.2787, -0.3933, -0.3674, -0.2787, 0.5942, 0.2207, 0.3674, 0.2787, -0.5942, -0.2207, -0.8147, -0.1747, 0.2787, 0.3933, 0.7213, 0.3933, 1.815, -0.1747, 1.594, -0.2207, 0.6326, 0.2787, 0.9287, 0.7793, 0.9287, 2.221, 1.0, 2.221, 1.0, 0.7793, 1.0, 0.7793, 1.0, 2.221, 0.9287, 2.221, 0.9287, 0.7793, 9.537e-07, 0.8147, -4.768e-07, -1.815, -0.07126, -1.815, -0.07126, 0.8147, 1.0, 0.1853, 1.0, 2.815, 0.9287, 2.815, 0.9287, 0.1853, 0.5713, 0.7793, 0.9287, 0.7793, 0.9287, 0.708, 0.5713, 0.708, 0.9287, 0.114, 0.5713, 0.114, 0.5713, 0.1853, 0.9287, 0.1853, 0.5713, 0.8147, 0.9287, 0.8147, 0.9287, 0.886, 0.5713, 0.886, 0.5713, 0.114, 0.9287, 0.114, 0.9287, 0.1853, 0.5713, 0.1853, 0.3713, 0.3, 0.6287, 0.3, 0.6705, 0.2287, 0.3295, 0.2287, 0.6287, 0.7, 0.3713, 0.7, 0.3295, 0.7713, 0.6705, 0.7713, 1.0, 0.2287, 1.0, 0.2287, 1.0, 0.2287, 1.0, 0.2287, 0.7, 0.3713, 0.7, 0.6287, 0.7713, 0.6705, 0.7713, 0.3295, 0.9287, 0.828, 0.7713, 0.6705, 0.6705, 0.7713, 0.828, 0.9287, 0.2287, 0.6705, 0.07126, 0.828, 0.172, 0.9287, 0.3295, 0.7713, 0.3295, 0.2287, 0.172, 0.07126, 0.07126, 0.172, 0.2287, 0.3295, 0.7713, 0.3295, 0.9287, 0.172, 0.828, 0.07126, 0.6705, 0.2287, 0.5, 0.3713, 0.5, 0.6287, 0.5713, 0.6287, 0.5713, 0.3713, 0.6287, 0.6287, 0.3713, 0.6287, 0.3713, 0.7, 0.6287, 0.7, 0.2287, 0.3713, 0.2287, 0.6287, 0.3713, 0.6287, 0.3713, 0.3713, 0.5, 0.3713, 0.5, 0.6287, 0.5713, 0.6287, 0.5713, 0.3713, 0.9287, 0.3, 0.5713, 0.3, 0.5713, 0.3713, 0.9287, 0.3713, 0.5713, 0.6287, 0.9287, 0.6287, 0.9287, 0.7, 0.5713, 0.7, 0.5713, 0.2287, 0.9287, 0.2287, 0.9287, 0.3713, 0.5713, 0.3713, 0.5713, 0.3713, 0.9287, 0.3713, 0.9287, 0.2287, 0.5713, 0.2287, 0.8713, 0.3713, 0.8713, 0.6287, 0.7287, 0.6287, 0.7287, 0.3713, 0.7287, 0.3713, 0.7287, 0.6287, 0.8713, 0.6287, 0.8713, 0.3713, 0.5713, 0.7287, 0.9287, 0.7287, 0.9287, 0.8713, 0.5713, 0.8713, 0.5713, 0.8713, 0.9287, 0.8713, 0.9287, 0.7287, 0.5713, 0.7287, 0.2287, 0.6287, -0.1287, 0.6287, -0.1287, 0.7, 0.2287, 0.7, 0.8713, 0.6287, 1.229, 0.6287, 1.229, 0.7, 0.8713, 0.7, 0.5713, 0.2287, 0.5713, -0.1287, 0.5, -0.1287, 0.5, 0.2287, 0.2287, 0.3713, -0.1287, 0.3713, -0.1287, 0.3, 0.2287, 0.3, 0.3713, 0.3713, 0.3713, 0.6287, 0.2287, 0.6287, 0.2287, 0.3713, 0.2287, 0.3713, 0.2287, 0.6287, 0.3713, 0.6287, 0.3713, 0.3713, 0.5713, 0.2287, 0.9287, 0.2287, 0.9287, 0.3713, 0.5713, 0.3713, 0.5713, 0.3713, 0.9287, 0.3713, 0.9287, 0.2287, 0.5713, 0.2287, 0.7287, 0.3713, 0.3713, 0.3713, 0.3713, 0.3, 0.7287, 0.3, 0.5, 0.3713, 0.5, 0.7287, 0.5713, 0.7287, 0.5713, 0.3713, 0.3713, 0.7, 0.7287, 0.7, 0.7287, 0.6287, 0.3713, 0.6287, 0.3713, 0.6287, 0.7287, 0.6287, 0.7287, 0.7, 0.3713, 0.7, 0.8713, 0.3713, 0.8713, 0.6287, 0.8, 0.6287, 0.8, 0.3713, 0.8, 0.3713, 0.8, 0.6287, 0.8713, 0.6287, 0.8713, 0.3713, 0.5713, 0.8, 0.9287, 0.8, 0.9287, 0.8713, 0.5713, 0.8713, 0.5713, 0.8713, 0.9287, 0.8713, 0.9287, 0.8, 0.5713, 0.8, 0.5713, 0.2287, 0.5713, -0.1287, 0.5, -0.1287, 0.5, 0.2287, 0.8713, 0.7, 1.229, 0.7, 1.229, 0.6287, 0.8713, 0.6287, 0.8713, 0.6287, 1.229, 0.6287, 1.229, 0.7, 0.8713, 0.7, 0.8713, 0.3, 1.229, 0.3, 1.229, 0.3713, 0.8713, 0.3713, 0.9287, 0.9287, 0.9287, 0.07126, 0.07126, 0.07126, 0.07126, 0.9287])
me_cube.materials.append(mat_material)
me_cube.use_remesh_preserve_volume = False
me_cube.use_remesh_preserve_attributes = False
me_cube.use_mirror_vertex_groups = False
me_cube.update()

# ---- objects
ob_cube = bpy.data.objects.new('Cube', me_cube)

# ---- transforms, parenting, visibility, modifiers, constraints
ob_cube.location = (0.0, 0.0, 0.0)
ob_cube.lock_rotations_4d = False
ob_cube.empty_display_type = 'ARROWS'
ob_cube.lineart.crease_threshold = 0.0

# ---- collection membership
col_collection_1.objects.link(ob_cube)

# ---- scene / render settings (as saved in the file)
scene.frame_start = 1; scene.frame_end = 250; scene.frame_set(1)
scene.render.engine = 'BLENDER_EEVEE_NEXT'
scene.render.resolution_percentage = 50
scene.render.dither_intensity = 0.0
scene.cycles.use_denoising = False
scene.cycles.samples = 128
scene.cycles.sampling_pattern = 'TABULATED_SOBOL'
scene.cycles.light_sampling_threshold = 0.0
scene.cycles.use_adaptive_sampling = False
scene.cycles.use_light_tree = False
scene.cycles.blur_glossy = 0.0
scene.cycles.sample_clamp_indirect = 0.0
scene.view_settings.view_transform = 'Standard'
bpy.context.view_layer.update()

# ---- added for rendering (the .blend has no active camera and no usable light): camera, sun
cam_auto = bpy.data.cameras.new('AutoCamera')
cam_auto.lens = 50.0
cam_auto.sensor_width = 36.0
cam_auto.clip_end = 1000.0
ob_auto_camera = bpy.data.objects.new('AutoCamera', cam_auto)
scene.collection.objects.link(ob_auto_camera)
ob_auto_camera.location = (17.3668, -17.6402, 12.6434)
ob_auto_camera.rotation_euler = (1.09748, -7.21219e-08, 0.694738)
scene.camera = ob_auto_camera
light_auto_sun = bpy.data.lights.new('AutoSun', 'SUN')
light_auto_sun.energy = 3.0
light_auto_sun.angle = 0.0523599
ob_auto_sun = bpy.data.objects.new('AutoSun', light_auto_sun)
scene.collection.objects.link(ob_auto_sun)
ob_auto_sun.rotation_euler = (0.872665, 0.174533, 0.523599)
bpy.context.view_layer.update()
